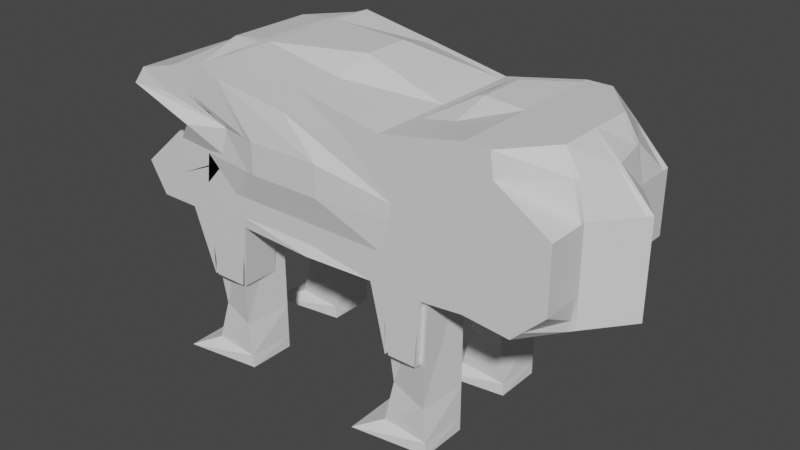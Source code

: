 # Source: dog.blend  (saved by Blender 3.1.7; exported with 4.5.12 LTS)
import bpy
from mathutils import Matrix  # noqa: F401  (used for matrix-valued properties, if any)

bpy.ops.wm.read_factory_settings(use_empty=True)
scene = bpy.context.scene
scene.name = 'Scene'

# ---- collections
col_collection = bpy.data.collections.new('Collection'); scene.collection.children.link(col_collection)

# ---- materials (node trees are filled in below, after node groups)
mat_material = bpy.data.materials.new('Material')
mat_material.alpha_threshold = 0.0
mat_material.use_transparent_shadow = False
mat_material.line_color = (0.0, 0.0, 0.0, 1.0)

# ---- material node trees
mat_material.use_nodes = True; mat_material.node_tree.nodes.clear()
_N = mat_material.node_tree.nodes; _L = mat_material.node_tree.links
n0 = _N.new('ShaderNodeOutputMaterial'); n0.name = 'Material Output'; n0.location = (300, 300)
n1 = _N.new('ShaderNodeBsdfPrincipled'); n1.name = 'Principled BSDF'; n1.location = (10, 300)
n1.distribution = 'GGX'
n1.subsurface_method = 'RANDOM_WALK_SKIN'
n1.inputs[2].default_value = 0.4
n1.inputs[3].default_value = 1.45
n1.inputs[27].default_value = (0.0, 0.0, 0.0, 1.0)
n1.inputs[28].default_value = 1.0
_L.new(n1.outputs[0], n0.inputs[0])
n0.is_active_output = True

# ---- world
world_world = bpy.data.worlds.new('World'); scene.world = world_world
world_world.use_nodes = True; world_world.node_tree.nodes.clear()
_N = world_world.node_tree.nodes; _L = world_world.node_tree.links
n0 = _N.new('ShaderNodeOutputWorld'); n0.name = 'World Output'; n0.location = (300, 300)
n1 = _N.new('ShaderNodeBackground'); n1.name = 'Background'; n1.location = (10, 300)
n1.inputs[0].default_value = (0.05088, 0.05088, 0.05088, 1.0)
_L.new(n1.outputs[0], n0.inputs[0])
n0.is_active_output = True
world_world.color = (0.05088, 0.05088, 0.05088)
world_world.use_sun_shadow = False
world_world.sun_shadow_jitter_overblur = 0.0

# ---- meshes
me_cube = bpy.data.meshes.new('Cube')
me_cube.from_pydata([(3.623, 1.0, 1.41), (3.91, 1.0, -1.0), (3.623, -1.0, 1.41), (3.91, -1.0, -1.0), (-0.9556, 1.0, 1.017), (-0.7841, 1.0, -1.0), (-0.9556, -1.0, 1.017), (-0.7841, -1.0, -1.0), (-0.7841, 0.0, -1.0), (4.041, 0.0, 1.41), (-0.9556, 0.0, 1.017), (4.678, 0.0, -1.0), (4.28, 1.0, 0.0), (-0.4042, -1.0, 0.09116), (4.28, -1.0, 0.0), (-0.4042, 1.0, 0.09116), (4.678, 0.0, 0.0), (-0.4042, 0.0, 0.09116), (0.0, 1.093, -1.0), (0.0, -1.0, 1.345), (0.0, 1.0, 1.345), (0.0, 0.0, -1.0), (0.0, 0.0, 1.591), (0.01182, 1.0, 0.0), (0.01182, -1.0, 0.0), (-0.9556, 0.5, 1.017), (4.28, 0.5, -1.0), (-0.7841, 0.5, -1.0), (4.041, 0.5, 1.41), (4.28, 0.5, 0.0), (-0.4042, 0.5, 0.09116), (0.0, 0.5, 1.591), (-0.7841, -0.5, -1.0), (4.041, -0.5, 1.41), (-0.9556, -0.5, 1.017), (4.28, -0.5, -1.0), (-0.4042, -0.5, 0.09116), (4.28, -0.5, 0.0), (-0.2214, -0.5, -1.0), (0.0, -0.5, 1.591), (-0.1817, -1.104, 0.4175), (4.28, 1.0, 0.5), (4.28, -1.0, 0.5), (-0.4539, 0.8958, 0.2365), (4.678, 0.0, 0.5), (-0.4539, -0.1042, 0.2365), (0.2841, 1.0, 0.5), (0.2841, -1.0, 0.5), (4.28, 0.5, 0.5), (-0.4539, 0.3958, 0.2365), (-0.4539, -0.6042, 0.2365), (4.28, -0.5, 0.5), (4.28, 1.0, -0.5), (4.28, -1.0, -0.5), (-1.0, 1.0, -0.5), (4.678, 0.0, -0.5), (-1.0, 0.0, -0.2488), (-1.0, -1.0, -0.5), (0.0, -1.0, -0.5), (0.0, 1.0, -0.5), (-1.0, 0.5, -0.5), (4.28, 0.5, -0.5), (4.28, -0.5, -0.5), (-1.0, -0.5, -0.5), (-0.5, 1.0, -1.0), (-0.5, -1.0, 1.181), (-0.5, 0.0, -1.186), (0.3681, -1.0, 0.0), (-0.5, -1.0, -1.0), (-0.5, 1.0, 1.181), (-0.5, 0.0, 1.181), (0.3681, 1.0, 0.0), (-0.5, 0.5, -1.0), (-0.5, 0.5, 1.181), (-0.5, -0.5, -1.0), (-0.5, -0.5, 1.181), (0.3681, 1.0, 0.5), (0.3681, -1.0, 0.5), (-0.5, 1.0, -0.5), (-0.5, -1.0, -0.5), (0.5, -1.0, -1.0), (0.5, 1.0, 1.645), (0.5, 0.0, 1.645), (0.7841, 1.105, 0.0), (0.5, 1.0, -1.0), (0.5, -1.0, 1.645), (0.5, 0.0, -1.0), (0.7841, -1.096, 0.0), (0.5, 0.5, 1.645), (0.5, 0.5, -1.0), (0.5, -0.5, 1.645), (0.5, -0.5, -1.0), (0.7841, -1.096, 0.5), (0.7841, 1.105, 0.5), (0.5, -1.0, -0.5), (0.5, 1.0, -0.5), (2.267, -1.0, -1.0), (2.39, 1.0, 1.161), (2.39, 0.0, 1.161), (2.532, 1.0, 0.0), (2.39, 0.5, 1.161), (2.39, -0.5, 1.161), (2.532, 1.0, 0.2514), (2.39, 1.0, -0.5), (2.39, 1.093, -1.0), (2.39, -1.0, 1.161), (2.39, 0.0, -0.7166), (2.532, -1.0, 0.0), (2.291, 0.5, -1.0), (2.39, -0.5, -1.0), (2.532, -1.0, 0.2514), (2.39, -1.0, -0.5), (3.377, -1.0, -0.9298), (3.335, 1.0, 1.41), (3.335, 0.0, 1.41), (3.406, 1.0, 0.0), (3.335, 0.5, 1.41), (3.335, -0.5, 1.41), (3.406, 1.0, 0.5), (3.335, 1.0, -0.5), (3.335, 1.0, -1.0), (3.335, -1.0, 1.41), (3.335, 0.0, -1.0), (3.406, -1.0, 0.0), (3.335, 0.5, -1.0), (3.335, -0.5, -1.0), (3.406, -1.0, 0.5), (3.335, -1.0, -0.5), (1.445, 1.0, -1.0), (1.445, -1.0, 1.41), (1.445, -0.115, -1.0), (1.658, -1.096, 0.0), (1.445, 0.5, -1.0), (1.445, -0.5, -1.0), (1.658, -1.096, 0.5), (1.445, -1.0, -0.5), (1.445, -1.05, -1.0), (1.445, 1.0, 1.41), (1.445, 0.0, 1.597), (1.658, 1.105, 0.0), (1.445, 0.5, 1.597), (1.445, -0.5, 1.41), (1.658, 1.105, 0.5), (1.445, 1.0, -0.5), (-0.3067, -1.0, -1.0), (-0.08529, 1.0, 1.317), (-0.08529, 0.0, 1.521), (0.2984, 1.0, 0.0), (-0.08529, 0.5, 1.521), (-0.08529, -0.5, 1.521), (0.2984, 1.0, 0.5), (-0.08529, 1.0, -0.5), (-0.3067, 1.0, -1.0), (-0.08529, -1.0, 1.317), (-0.08529, 0.0, -1.0), (0.2984, -1.0, 0.0), (-0.3067, 0.5, -1.0), (-0.3067, -0.5, -1.0), (0.2984, -1.0, 0.5), (-0.08529, -1.0, -0.5), (-0.4466, 1.0, -1.0), (-0.4466, -1.0, 1.198), (-0.4466, 0.0, -1.186), (0.3591, -1.0, 0.0), (-0.4466, 0.5, -1.0), (-0.4466, -0.5, -1.0), (0.3591, -1.0, 0.5), (-0.4466, -1.0, -0.5), (-0.4466, -1.0, -1.0), (-0.4466, 1.0, 1.198), (-0.4466, 0.0, 1.225), (0.3591, 1.0, 0.0), (-0.4466, 0.5, 1.225), (-0.4466, -0.5, 1.225), (0.3591, 1.0, 0.5), (-0.4466, 1.0, -0.5), (-0.9556, -0.05799, 1.017), (4.632, -0.05799, -1.0), (-0.4042, -0.05799, 0.09116), (-0.7841, -0.05799, -1.0), (4.041, -0.05799, 1.41), (4.632, -0.05799, 0.0), (0.0, -0.05799, -1.0), (0.0, -0.05799, 1.591), (4.632, -0.05799, 0.5), (-0.4539, -0.1622, 0.2365), (4.632, -0.05799, -0.5), (-1.0, -0.05799, -0.5), (-0.5, -0.05799, 1.181), (-0.5, -0.05799, -1.186), (0.5, -0.05799, -1.0), (0.5, -0.05799, 1.645), (2.39, -0.05799, 1.161), (2.39, -0.05799, -0.7166), (3.335, -0.05799, 1.41), (3.335, -0.05799, -1.0), (1.445, -0.173, -1.0), (1.445, -0.05799, 1.597), (-0.08529, -0.05799, 1.521), (-0.08529, -0.05799, -1.0), (-0.4466, -0.05799, -1.186), (-0.4466, -0.05799, 1.225), (-0.7841, 0.427, -1.0), (4.041, 0.427, 1.41), (4.338, 0.427, 0.0), (0.0, 0.427, 1.591), (0.0, 0.427, -1.0), (-0.9556, 0.427, 1.017), (4.338, 0.427, -1.0), (-0.4042, 0.427, 0.09116), (-0.4539, 0.3228, 0.2365), (4.338, 0.427, 0.5), (-1.0, 0.427, -0.5), (4.338, 0.427, -0.5), (-0.5, 0.427, -1.0), (-0.5, 0.427, 1.181), (0.5, 0.427, 1.645), (0.5, 0.427, -1.0), (2.39, 0.427, 1.161), (2.39, 0.427, -1.0), (3.335, 0.427, 1.41), (3.335, 0.427, -1.0), (1.445, 0.427, -1.0), (1.445, 0.427, 1.597), (-0.08529, 0.427, 1.521), (-0.3067, 0.427, -1.0), (-0.4466, 0.427, -1.0), (-0.4466, 0.427, 1.225), (-0.7841, -0.5524, -1.0), (3.997, -0.5524, 1.41), (4.28, -0.5524, 0.0), (0.0, -0.5524, 1.565), (-0.9556, -0.5524, 1.017), (4.241, -0.5524, -1.0), (-0.4042, -0.5524, 0.09116), (-0.4539, -0.6565, 0.2365), (4.28, -0.5524, 0.5), (-1.0, -0.5524, -0.2013), (4.28, -0.5524, -0.5), (-0.5, -0.5524, -1.0), (-0.5, -0.5524, 1.181), (0.5, -0.5524, 1.645), (0.5, -0.5524, -1.0), (2.39, -0.5524, 1.161), (2.267, -0.5524, -1.0), (3.335, -0.5524, 1.41), (3.335, -0.5524, -1.0), (1.445, -0.5524, -1.0), (1.445, -0.5524, 1.41), (-0.08529, -0.5524, 1.5), (-0.3067, -0.5524, -1.0), (-0.4466, -0.5524, -1.0), (-0.4466, -0.5524, 1.222), (-0.9556, 0.913, 1.017), (3.974, 0.913, -1.0), (-0.4042, 0.913, 0.09116), (-0.7841, 0.913, -1.0), (3.696, 0.913, 1.41), (4.28, 0.913, 0.0), (0.0, 0.913, 1.388), (4.28, 0.913, 0.5), (-0.4539, 0.8089, 0.2365), (4.28, 0.913, -0.5), (-1.0, 0.913, -0.2582), (-0.5, 0.913, 1.181), (-0.5, 0.913, -1.0), (0.5, 0.913, -1.0), (0.5, 0.913, 1.645), (2.39, 0.913, 1.161), (2.291, 0.913, -1.0), (3.335, 0.913, 1.41), (3.335, 0.913, -1.0), (1.445, 0.913, -1.0), (1.445, 0.913, 1.41), (-0.08529, 0.913, 1.353), (-0.3067, 0.913, -1.0), (-0.4466, 0.913, -1.0), (-0.4466, 0.913, 1.203), (0.4024, 1.0, -1.0), (0.4024, -1.0, 1.597), (0.4024, 0.0, -1.0), (0.6865, -1.077, 0.0), (0.4024, -0.5, -1.0), (0.6865, -1.077, 0.5), (0.4024, -1.0, -0.5), (0.4024, 1.0, 1.597), (0.4024, 0.0, 1.645), (0.6865, 1.084, 0.0), (0.4024, 0.5, 1.645), (0.4024, -0.5, 1.645), (0.6865, 1.084, 0.5), (0.4024, 1.0, -0.5), (0.4024, -0.05799, -1.0), (0.4024, -0.05799, 1.645), (0.4024, 0.427, -1.0), (0.4024, 0.427, 1.645), (0.4024, -0.5524, 1.64), (0.4024, 0.913, 1.606), (2.884, 1.0, -1.0), (2.884, -1.0, 1.291), (2.884, 0.0, -1.0), (2.989, -1.0, 0.0), (2.884, 0.5, -1.0), (2.884, -0.5, -1.0), (2.989, -1.0, 0.3815), (2.884, -1.0, -0.5), (2.884, -1.0, -1.0), (2.884, 1.0, 1.291), (2.884, 0.0, 1.458), (2.989, 1.0, 0.0), (2.884, 0.5, 1.458), (2.884, -0.5, 1.291), (2.989, 1.0, 0.3815), (2.884, 1.0, -0.5), (2.884, -0.05799, -1.0), (2.884, -0.05799, 1.458), (2.884, 0.427, -1.0), (2.884, 0.427, 1.458), (2.884, -0.5524, -1.0), (2.884, -0.5524, 1.291), (2.884, 0.913, -1.0), (2.884, 0.913, 1.291), (2.824, 1.0, -1.0), (2.824, -1.0, 1.275), (2.824, 0.0, -1.0), (2.933, -1.0, 0.0), (2.824, -0.5, -1.0), (2.933, -1.0, 0.3655), (2.824, -1.0, -0.5), (2.824, -0.05799, -1.0), (2.824, 0.427, -1.0), (2.824, 1.0, 1.275), (2.824, 0.0, 1.442), (2.933, 1.0, 0.0), (2.824, 0.5, 1.442), (2.824, -0.5, 1.275), (2.933, 1.0, 0.3655), (2.824, 1.0, -0.5), (2.824, -0.05799, 1.442), (2.824, 0.427, 1.442), (2.824, -0.5524, 1.275), (2.824, 0.913, 1.275), (2.491, 1.093, -1.0), (2.491, -1.0, 1.188), (2.491, 0.0, -0.7166), (2.625, -1.0, 0.0), (2.491, -0.5, -1.0), (2.625, -1.0, 0.278), (2.491, -1.0, -0.5), (2.491, -0.05799, -0.7166), (2.491, 0.427, -1.0), (2.491, 1.0, 1.188), (2.491, 0.0, 1.188), (2.625, 1.0, 0.0), (2.491, 0.5, 1.188), (2.491, -0.5, 1.188), (2.625, 1.0, 0.278), (2.491, 1.0, -0.5), (2.491, -0.05799, 1.188), (2.491, 0.427, 1.188), (2.491, -0.5524, 1.188), (2.491, 0.913, 1.188), (4.035, 1.0, -0.8306), (4.035, -1.0, -0.8306), (-0.8573, 1.0, -0.8306), (4.678, 0.0, -0.8306), (-0.8573, 0.0, -0.8306), (0.0, -1.0, -2.027), (0.0, 1.093, -0.8306), (-0.8573, 0.5, -0.8306), (4.28, 0.5, -0.8306), (4.28, -0.5, -0.8306), (-0.8573, -0.5, -0.8306), (-0.8573, -1.0, -0.8306), (-0.5, -1.0, -0.8306), (-0.5, 1.0, -0.8306), (0.5, 1.0, -0.8306), (0.5, -1.0, -0.8306), (2.39, -1.0, -0.8306), (2.39, 1.0, -0.8306), (3.335, -1.0, -0.8306), (3.335, 1.0, -0.8306), (1.445, 1.0, -0.8306), (1.445, -1.0, -0.8306), (-0.08529, -1.0, -0.8306), (-0.08529, 1.093, -0.8306), (-0.4466, 1.0, -0.8306), (-0.4466, -1.0, -0.8306), (-0.8573, -0.05799, -0.8306), (4.632, -0.05799, -0.8306), (4.338, 0.427, -0.8306), (-0.8573, 0.427, -0.8306), (4.254, -0.5524, -0.8306), (-0.8573, -0.5524, -0.8306), (-0.8573, 0.913, -0.8306), (4.078, 0.913, -0.8306), (0.4024, 1.0, -0.8306), (0.4024, -1.0, -2.027), (2.884, 1.0, -0.8306), (2.884, -1.0, -0.8306), (2.824, 1.0, -0.8306), (2.824, -1.0, -2.056), (2.491, 1.0, -0.8306), (2.491, -1.0, -2.056), (2.851, -1.0, -2.034), (2.851, 1.0, 1.282), (2.851, 0.0, 1.449), (2.958, 1.0, 0.0), (2.851, 0.5, 1.449), (2.851, -0.5, 1.282), (2.958, 1.0, 0.3726), (2.851, 1.0, -0.5), (2.851, -0.05799, 1.449), (2.851, 0.427, 1.449), (2.851, -0.5524, 1.282), (2.851, 0.913, 1.282), (2.851, 1.0, -1.0), (2.851, -1.0, 1.282), (2.851, 0.0, -1.0), (2.958, -1.0, 0.0), (2.851, 0.5, -2.034), (2.851, -0.5, -1.0), (2.958, -1.0, 0.3726), (2.851, -1.0, -0.5), (2.851, -0.05799, -1.0), (2.851, 0.427, -1.0), (2.851, -0.5524, -2.034), (2.851, 0.913, -2.034), (2.851, -1.0, -1.514), (2.851, 1.0, -0.8306), (0.445, -1.0, -2.02), (0.445, 1.0, 1.618), (0.445, 0.0, 1.645), (0.729, 1.093, 0.0), (0.445, 0.5, 1.645), (0.445, -0.5, 1.645), (0.729, 1.093, 0.5), (0.445, 1.0, -0.5), (0.445, -0.05799, 1.645), (0.445, 0.427, 1.645), (0.445, -0.5524, 1.642), (0.445, 0.913, 1.623), (0.445, 1.0, -1.0), (0.445, -1.0, 1.618), (0.445, 0.0, -1.0), (0.729, -1.085, 0.0), (0.445, 0.5, -2.02), (0.445, -0.5, -1.0), (0.729, -1.085, 0.5), (0.445, -1.0, -0.5), (0.445, -0.05799, -1.0), (0.445, 0.427, -1.0), (0.445, -0.5524, -2.02), (0.445, 0.913, -2.02), (0.445, -1.0, -1.505), (0.445, 1.0, -0.8306), (-0.9556, 0.9517, 1.017), (3.945, 0.9517, -1.0), (-0.4042, 0.9517, 0.09116), (-0.4539, 0.8475, 0.2365), (-1.0, 0.9517, -0.5), (-0.7841, 0.9517, -1.0), (3.663, 0.9517, 1.41), (4.28, 0.9517, 0.0), (0.0, 0.9517, 1.369), (0.0, 0.9517, -2.005), (4.28, 0.9517, 0.5), (4.28, 0.9517, -0.5), (-0.5, 0.9517, 1.181), (-0.5, 0.9517, -1.0), (0.5, 0.9517, -1.0), (0.5, 0.9517, 1.645), (2.39, 0.9517, 1.161), (2.39, 0.9517, -1.0), (3.335, 0.9517, 1.41), (3.335, 0.9517, -1.0), (1.445, 0.9517, -1.0), (1.445, 0.9517, 1.41), (-0.08529, 0.9517, 1.337), (-0.3067, 0.9517, -1.0), (-0.4466, 0.9517, -1.0), (-0.4466, 0.9517, 1.201), (0.4024, 0.9517, 1.602), (0.4024, 0.9517, -2.005), (2.884, 0.9517, 1.291), (2.884, 0.9517, -1.0), (2.824, 0.9517, -2.03), (2.824, 0.9517, 1.275), (2.491, 0.9517, -2.03), (2.491, 0.9517, 1.188), (4.059, 0.9517, -0.8306), (-0.8573, 0.9517, -0.8306), (2.851, 0.9517, 1.282), (2.851, 0.9517, -1.574), (0.445, 0.9517, 1.621), (0.445, 0.9517, -1.567), (-0.9556, -0.5309, 1.017), (4.257, -0.5309, -1.0), (-0.4042, -0.5309, 0.09116), (-0.4539, -0.6351, 0.2365), (-1.0, -0.5309, -0.5), (-0.7841, -0.5309, -1.0), (4.015, -0.5309, 1.41), (4.28, -0.5309, 0.0), (0.0, -0.5309, -2.067), (0.0, -0.5309, 1.576), (4.28, -0.5309, 0.5), (4.28, -0.5309, -0.5), (-0.5, -0.5309, -1.0), (-0.5, -0.5309, 1.181), (0.5, -0.5309, 1.645), (0.5, -0.5309, -1.0), (2.39, -0.5309, 1.161), (2.39, -0.5309, -1.0), (3.335, -0.5309, 1.41), (3.335, -0.5309, -1.0), (1.445, -0.5309, -1.0), (1.445, -0.5309, 1.41), (-0.08529, -0.5309, 1.508), (-0.3067, -0.5309, -1.0), (-0.4466, -0.5309, -1.0), (-0.4466, -0.5309, 1.223), (0.4024, -0.5309, 1.642), (0.4024, -0.5309, -2.067), (2.884, -0.5309, 1.291), (2.884, -0.5309, -1.0), (2.824, -0.5309, -2.094), (2.824, -0.5309, 1.275), (2.491, -0.5309, -2.094), (2.491, -0.5309, 1.188), (4.265, -0.5309, -0.8306), (-0.8573, -0.5309, -0.8306), (2.851, -0.5309, 1.282), (2.851, -0.5309, -1.61), (0.445, -0.5309, 1.643), (0.445, -0.5309, -1.602), (-0.9556, 0.4687, 1.017), (4.305, 0.4687, -1.0), (-0.4042, 0.4687, 0.09116), (-0.4539, 0.3645, 0.2365), (-1.0, 0.4687, -0.5), (-0.7841, 0.4687, -1.0), (4.041, 0.4687, 1.41), (4.305, 0.4687, 0.0), (0.0, 0.4687, 1.591), (0.0, 0.4687, -2.033), (4.305, 0.4687, 0.5), (4.305, 0.4687, -0.5), (-0.5, 0.4687, -1.0), (-0.5, 0.4687, 1.181), (0.5, 0.4687, 1.645), (0.5, 0.4687, -1.0), (2.39, 0.4687, 1.161), (2.39, 0.4687, -1.0), (3.335, 0.4687, 1.41), (3.335, 0.4687, -1.0), (1.445, 0.4687, -1.0), (1.445, 0.4687, 1.597), (-0.08529, 0.4687, 1.521), (-0.3067, 0.4687, -1.0), (-0.4466, 0.4687, -1.0), (-0.4466, 0.4687, 1.225), (0.4024, 0.4687, 1.645), (0.4024, 0.4687, -2.033), (2.884, 0.4687, 1.458), (2.884, 0.4687, -1.0), (2.824, 0.4687, -2.059), (2.824, 0.4687, 1.442), (2.491, 0.4687, -2.059), (2.491, 0.4687, 1.188), (4.305, 0.4687, -0.8306), (-0.8573, 0.4687, -0.8306), (2.851, 0.4687, 1.449), (2.851, 0.4687, -1.591), (0.445, 0.4687, 1.645), (0.445, 0.4687, -1.583), (-0.03676, -1.0, -2.029), (-0.03676, 1.0, 1.333), (-0.03676, 0.0, 1.561), (0.2902, 1.0, 0.0), (-0.03676, 0.5, 1.561), (-0.03676, -0.5, 1.561), (0.2902, 1.0, 0.5), (-0.03676, 1.0, -0.5), (-0.03676, 1.093, -1.0), (-0.03676, -1.0, 1.333), (-0.03676, 0.0, -1.0), (0.2902, -1.0, 0.0), (-0.03676, 0.5, -2.029), (-0.2581, -0.5, -1.0), (0.2902, -1.0, 0.5), (-0.03676, -1.0, -0.5), (-0.03676, -0.05799, 1.561), (-0.03676, -0.05799, -1.0), (-0.03676, 0.427, 1.561), (-0.2581, 0.427, -1.0), (-0.03676, -0.5524, 1.537), (-0.03676, -0.5524, -2.029), (-0.03676, 0.913, 1.373), (-0.03676, 0.913, -2.029), (-0.03676, -1.0, -1.511), (-0.03676, 1.093, -0.8306), (-0.03676, 0.9517, -1.572), (-0.03676, 0.9517, 1.355), (-0.03676, -0.5309, -1.607), (-0.03676, -0.5309, 1.547), (-0.03676, 0.4687, -1.588), (-0.03676, 0.4687, 1.561), (2.448, 1.093, -1.0), (2.448, -1.0, 1.177), (2.448, 0.0, -0.7166), (2.586, -1.0, 0.0), (2.448, 0.5, -2.063), (2.448, -0.5, -1.0), (2.586, -1.0, 0.2667), (2.448, -1.0, -0.5), (2.448, -0.05799, -0.7166), (2.448, 0.427, -1.0), (2.448, -0.5524, -2.063), (2.448, 0.913, -2.063), (2.448, -1.0, -2.063), (2.448, 1.0, 1.177), (2.448, 0.0, 1.177), (2.586, 1.0, 0.0), (2.448, 0.5, 1.177), (2.448, -0.5, 1.177), (2.586, 1.0, 0.2667), (2.448, 1.0, -0.5), (2.448, -0.05799, 1.177), (2.448, 0.427, 1.177), (2.448, -0.5524, 1.177), (2.448, 0.913, 1.177), (2.448, 1.0, -0.8306), (2.448, -1.0, -1.534), (2.448, 0.9517, -1.591), (2.448, 0.9517, 1.177), (2.448, -0.5309, -1.628), (2.448, -0.5309, 1.177), (2.448, 0.4687, -1.607), (2.448, 0.4687, 1.177), (0.417, 1.0, -1.0), (0.417, -1.0, 1.604), (0.417, 0.0, -1.0), (0.7011, -1.08, 0.0), (0.417, -0.5, -1.0), (0.7011, -1.08, 0.5), (0.417, -1.0, -0.5), (0.417, -0.05799, -1.0), (0.417, 0.427, -1.0), (0.417, -1.0, -1.848), (0.417, 1.0, 1.604), (0.417, 0.0, 1.645), (0.7011, 1.087, 0.0), (0.417, 0.5, 1.645), (0.417, -0.5, 1.645), (0.7011, 1.087, 0.5), (0.417, 1.0, -0.5), (0.417, -0.05799, 1.645), (0.417, 0.427, 1.645), (0.417, -0.5524, 1.641), (0.417, 0.913, 1.611), (0.417, 1.0, -0.8306), (0.417, 0.9517, -1.854), (0.417, 0.9517, 1.608), (0.417, -0.5309, -1.908), (0.417, -0.5309, 1.643), (0.417, 0.4687, -1.879), (0.417, 0.4687, 1.645), (2.831, 1.0, -1.0), (2.831, -1.0, 1.277), (2.831, 0.0, -1.0), (2.94, -1.0, 0.0), (2.831, -0.5, -1.0), (2.94, -1.0, 0.3674), (2.831, -1.0, -0.5), (2.831, -0.05799, -1.0), (2.831, 0.427, -1.0), (2.831, -1.0, -1.912), (2.831, 1.0, 1.277), (2.831, 0.0, 1.443), (2.94, 1.0, 0.0), (2.831, 0.5, 1.443), (2.831, -0.5, 1.277), (2.94, 1.0, 0.3674), (2.831, 1.0, -0.5), (2.831, -0.05799, 1.443), (2.831, 0.427, 1.443), (2.831, -0.5524, 1.277), (2.831, 0.913, 1.277), (2.831, 1.0, -0.8306), (2.831, 0.9517, -1.909), (2.831, 0.9517, 1.277), (2.831, -0.5309, -1.965), (2.831, -0.5309, 1.277), (2.831, 0.4687, -1.935), (2.831, 0.4687, 1.443), (-1.089, -1.027, 0.7408), (3.9, 1.0, 1.046), (3.661, -1.0, 1.046), (-1.089, 0.9735, 0.7408), (4.312, 0.0, 1.046), (-1.089, -0.0265, 0.7408), (-0.2378, 1.0, 0.8632), (-0.2378, -1.0, 0.8632), (4.211, 0.5, 1.046), (-1.089, 0.4735, 0.7408), (-1.089, -0.5265, 0.7408), (4.211, -0.5, 1.046), (-0.5892, 1.0, 0.7408), (-0.5892, -1.0, 0.7408), (0.2622, -1.024, 1.227), (0.2622, 1.027, 1.227), (2.116, -1.0, 0.7978), (2.116, 1.0, 0.7978), (3.043, -1.0, 1.046), (3.043, 1.0, 1.046), (1.189, 1.027, 1.046), (1.189, -1.024, 1.046), (-0.2977, -1.0, 0.8423), (-0.2977, 1.0, 0.8423), (-0.5517, 1.0, 0.7538), (-0.5517, -1.0, 0.7538), (4.301, -0.05799, 1.046), (-1.089, -0.08449, 0.6714), (-1.089, 0.4005, 0.5888), (4.226, 0.427, 1.046), (-1.089, -0.5789, 0.6519), (4.179, -0.5524, 1.046), (3.954, 0.913, 1.046), (-1.089, 0.8865, 0.7408), (0.1647, 1.021, 1.192), (0.1647, -1.02, 1.192), (2.601, 1.0, 0.9278), (2.601, -1.0, 0.9278), (2.542, 1.0, 0.9119), (2.542, -1.0, 0.9119), (2.215, 1.0, 0.8244), (2.215, -1.0, 0.8244), (2.568, -1.0, 0.919), (2.568, 1.0, 0.919), (0.2072, -1.022, 1.207), (0.2072, 1.024, 1.207), (3.93, 0.9517, 1.046), (-1.089, 0.9252, 0.7408), (4.192, -0.5309, 1.046), (-1.089, -0.5574, 0.7408), (4.218, 0.4687, 1.046), (-1.089, 0.4422, 0.7408), (-0.2636, -1.0, 0.8542), (-0.2636, 1.0, 0.8542), (2.173, 1.0, 0.8131), (2.173, -1.0, 0.8131), (0.1793, 1.022, 1.197), (0.1793, -1.02, 1.197), (2.549, 1.0, 0.9138), (2.549, -1.0, 0.9138)], [], [(240, 232, 6, 65), (709, 65, 6, 696), (743, 456, 4, 699), (246, 233, 3, 112), (727, 229, 2, 698), (715, 113, 0, 697), (725, 203, 9, 700), (221, 208, 11, 122), (723, 176, 10, 701), (215, 207, 10, 70), (187, 178, 17, 56), (213, 204, 16, 55), (119, 115, 12, 52), (238, 230, 14, 53), (460, 458, 15, 54), (79, 67, 13, 57), (284, 281, 24, 58), (583, 579, 23, 59), (295, 205, 22, 286), (595, 206, 21, 586), (749, 577, 20, 702), (731, 279, 19, 703), (296, 231, 19, 279), (297, 259, 31, 288), (540, 538, 30, 60), (262, 258, 29, 61), (264, 253, 25, 73), (271, 254, 26, 124), (728, 257, 28, 704), (747, 536, 25, 705), (293, 183, 39, 289), (593, 182, 38, 589), (186, 181, 37, 62), (500, 498, 36, 63), (745, 496, 34, 706), (722, 180, 33, 707), (195, 177, 35, 125), (188, 176, 34, 75), (181, 184, 51, 37), (498, 499, 50, 36), (538, 539, 49, 30), (258, 260, 48, 29), (281, 283, 47, 24), (579, 582, 46, 23), (178, 185, 45, 17), (204, 211, 44, 16), (115, 118, 41, 12), (230, 236, 42, 14), (458, 459, 43, 15), (67, 77, 40, 13), (531, 500, 63, 372), (389, 186, 62, 371), (395, 262, 61, 370), (571, 540, 60, 369), (601, 583, 59, 368), (397, 284, 58, 367), (374, 79, 57, 373), (491, 460, 54, 364), (392, 238, 53, 363), (381, 119, 52, 362), (390, 213, 55, 365), (388, 187, 56, 366), (387, 167, 79, 374), (364, 54, 78, 375), (163, 166, 77, 67), (15, 43, 76, 71), (201, 188, 75, 173), (179, 189, 74, 32), (277, 264, 73, 172), (256, 265, 72, 27), (228, 239, 68, 7), (699, 4, 69, 708), (202, 214, 66, 8), (54, 15, 71, 78), (167, 163, 67, 79), (227, 215, 70, 170), (721, 161, 65, 709), (252, 240, 65, 161), (455, 437, 95, 376), (383, 135, 94, 377), (433, 436, 93, 83), (131, 134, 92, 87), (450, 190, 91, 447), (197, 191, 90, 141), (453, 266, 89, 446), (273, 267, 88, 140), (248, 241, 85, 129), (717, 129, 85, 710), (223, 216, 82, 138), (135, 131, 87, 94), (437, 433, 83, 95), (451, 217, 86, 444), (741, 431, 81, 711), (452, 242, 80, 430), (615, 611, 107, 111), (629, 218, 98, 622), (751, 609, 105, 712), (630, 243, 105, 609), (631, 268, 100, 624), (628, 192, 101, 625), (611, 614, 110, 107), (633, 615, 111, 378), (382, 143, 103, 379), (139, 142, 102, 99), (196, 193, 109, 133), (272, 269, 108, 132), (143, 139, 99, 103), (222, 219, 106, 130), (716, 137, 97, 713), (247, 244, 96, 136), (363, 53, 127, 380), (14, 42, 126, 123), (180, 194, 117, 33), (257, 270, 116, 28), (229, 245, 121, 2), (698, 2, 121, 714), (203, 220, 114, 9), (53, 14, 123, 127), (398, 313, 119, 381), (309, 312, 118, 115), (314, 195, 125, 303), (320, 271, 124, 302), (313, 309, 115, 119), (316, 221, 122, 300), (732, 307, 113, 715), (318, 246, 112, 306), (242, 247, 136, 80), (711, 81, 137, 716), (217, 222, 130, 86), (95, 83, 139, 143), (266, 272, 132, 89), (190, 196, 133, 91), (83, 93, 142, 139), (376, 95, 143, 382), (111, 107, 131, 135), (218, 223, 138, 98), (712, 105, 129, 717), (243, 248, 129, 105), (268, 273, 140, 100), (192, 197, 141, 101), (107, 110, 134, 131), (378, 111, 135, 383), (596, 249, 153, 585), (748, 585, 153, 718), (594, 224, 146, 578), (591, 587, 155, 159), (598, 274, 148, 580), (592, 198, 149, 581), (587, 590, 158, 155), (600, 591, 159, 384), (386, 175, 151, 385), (171, 174, 150, 147), (200, 199, 157, 165), (276, 275, 156, 164), (251, 250, 144, 168), (720, 169, 145, 719), (226, 225, 154, 162), (175, 171, 147, 151), (78, 71, 171, 175), (214, 226, 162, 66), (708, 69, 169, 720), (239, 251, 168, 68), (265, 276, 164, 72), (189, 200, 165, 74), (71, 76, 174, 171), (375, 78, 175, 386), (249, 252, 161, 153), (718, 153, 161, 721), (224, 227, 170, 146), (159, 155, 163, 167), (274, 277, 172, 148), (198, 201, 173, 149), (155, 158, 166, 163), (384, 159, 167, 387), (146, 170, 201, 198), (66, 162, 200, 189), (162, 154, 199, 200), (578, 146, 198, 592), (98, 138, 197, 192), (86, 130, 196, 190), (300, 122, 195, 314), (9, 114, 194, 180), (130, 106, 193, 196), (622, 98, 192, 628), (138, 82, 191, 197), (444, 86, 190, 450), (8, 66, 189, 179), (170, 70, 188, 201), (372, 63, 187, 388), (365, 55, 186, 389), (36, 50, 185, 178), (16, 44, 184, 181), (70, 10, 176, 188), (122, 11, 177, 195), (700, 9, 180, 722), (55, 16, 181, 186), (586, 21, 182, 593), (286, 22, 183, 293), (63, 36, 178, 187), (706, 34, 176, 723), (558, 561, 227, 224), (548, 560, 226, 214), (560, 559, 225, 226), (607, 558, 224, 594), (552, 557, 223, 218), (551, 556, 222, 217), (565, 555, 221, 316), (542, 554, 220, 203), (556, 553, 219, 222), (639, 552, 218, 629), (575, 551, 217, 451), (557, 550, 216, 223), (561, 549, 215, 227), (541, 548, 214, 202), (570, 547, 213, 390), (366, 56, 212, 391), (543, 546, 211, 204), (17, 45, 210, 209), (701, 10, 207, 724), (56, 17, 209, 212), (606, 545, 206, 595), (562, 544, 205, 295), (547, 543, 204, 213), (549, 536, 207, 215), (555, 537, 208, 221), (746, 542, 203, 725), (518, 521, 252, 249), (508, 520, 251, 239), (520, 519, 250, 251), (605, 518, 249, 596), (512, 517, 248, 243), (511, 516, 247, 242), (525, 515, 246, 318), (502, 514, 245, 229), (516, 513, 244, 247), (637, 512, 243, 630), (535, 511, 242, 452), (517, 510, 241, 248), (521, 509, 240, 252), (501, 508, 239, 228), (530, 507, 238, 392), (373, 57, 237, 393), (503, 506, 236, 230), (13, 40, 235, 234), (696, 6, 232, 726), (57, 13, 234, 237), (522, 505, 231, 296), (507, 503, 230, 238), (744, 502, 229, 727), (515, 497, 233, 246), (509, 496, 232, 240), (478, 481, 277, 274), (469, 480, 276, 265), (480, 479, 275, 276), (603, 478, 274, 598), (472, 477, 273, 268), (470, 476, 272, 266), (485, 475, 271, 320), (462, 474, 270, 257), (476, 473, 269, 272), (635, 472, 268, 631), (477, 471, 267, 273), (495, 470, 266, 453), (461, 469, 265, 256), (481, 468, 264, 277), (369, 60, 263, 394), (490, 467, 262, 395), (30, 49, 261, 255), (463, 466, 260, 258), (742, 462, 257, 728), (475, 457, 254, 271), (468, 456, 253, 264), (467, 463, 258, 262), (482, 464, 259, 297), (60, 30, 255, 263), (705, 25, 253, 729), (663, 482, 297, 660), (665, 522, 296, 659), (667, 562, 295, 658), (545, 563, 294, 206), (651, 286, 293, 657), (21, 280, 292, 182), (702, 20, 285, 730), (206, 294, 280, 21), (59, 23, 287, 291), (182, 292, 282, 38), (23, 46, 290, 287), (368, 59, 291, 396), (649, 646, 284, 397), (643, 645, 283, 281), (657, 293, 289, 654), (660, 297, 288, 653), (659, 296, 279, 641), (753, 641, 279, 731), (658, 295, 286, 651), (646, 643, 281, 284), (474, 484, 321, 270), (493, 485, 320, 427), (514, 524, 319, 245), (533, 525, 318, 426), (554, 564, 317, 220), (573, 565, 316, 425), (114, 308, 315, 194), (418, 300, 314, 424), (426, 318, 306, 404), (739, 405, 307, 732), (425, 316, 300, 418), (411, 407, 309, 313), (427, 320, 302, 420), (424, 314, 303, 421), (407, 410, 312, 309), (429, 411, 313, 398), (380, 127, 305, 399), (123, 126, 304, 301), (194, 315, 311, 117), (270, 321, 310, 116), (245, 319, 299, 121), (714, 121, 299, 733), (220, 317, 308, 114), (127, 123, 301, 305), (402, 357, 337, 400), (353, 356, 336, 333), (349, 329, 326, 346), (357, 353, 333, 337), (350, 330, 324, 344), (736, 351, 331, 734), (344, 324, 329, 349), (568, 566, 330, 350), (691, 487, 341, 688), (693, 527, 340, 687), (695, 567, 339, 686), (679, 332, 338, 685), (677, 674, 328, 401), (671, 673, 327, 325), (685, 338, 335, 682), (688, 341, 334, 681), (687, 340, 323, 669), (755, 669, 323, 735), (686, 339, 332, 679), (674, 671, 325, 328), (638, 568, 350, 617), (610, 344, 349, 616), (750, 621, 351, 736), (617, 350, 344, 610), (627, 623, 353, 357), (616, 349, 346, 613), (623, 626, 356, 353), (632, 627, 357, 402), (487, 489, 361, 341), (527, 529, 360, 340), (567, 569, 359, 339), (332, 352, 358, 338), (401, 328, 348, 403), (325, 327, 347, 345), (338, 358, 355, 335), (341, 361, 354, 334), (340, 360, 343, 323), (735, 323, 343, 737), (339, 359, 352, 332), (328, 325, 345, 348), (608, 632, 402, 342), (342, 402, 400, 322), (112, 380, 399, 306), (416, 429, 398, 298), (18, 368, 396, 278), (457, 490, 395, 254), (27, 369, 394, 256), (7, 373, 393, 228), (497, 530, 392, 233), (8, 366, 391, 202), (537, 570, 390, 208), (11, 365, 389, 177), (32, 372, 388, 179), (144, 384, 387, 168), (64, 375, 386, 160), (160, 386, 385, 152), (576, 600, 384, 144), (96, 378, 383, 136), (84, 376, 382, 128), (298, 398, 381, 120), (3, 363, 380, 112), (128, 382, 379, 104), (620, 633, 378, 96), (136, 383, 377, 80), (442, 455, 376, 84), (5, 364, 375, 64), (168, 387, 374, 68), (179, 388, 366, 8), (208, 390, 365, 11), (120, 381, 362, 1), (233, 392, 363, 3), (461, 491, 364, 5), (68, 374, 373, 7), (584, 601, 368, 18), (541, 571, 369, 27), (254, 395, 370, 26), (177, 389, 371, 35), (501, 531, 372, 32), (668, 689, 429, 416), (306, 399, 428, 404), (305, 301, 419, 423), (317, 413, 406, 308), (733, 299, 417, 738), (319, 414, 417, 299), (321, 415, 408, 310), (315, 412, 409, 311), (301, 304, 422, 419), (399, 305, 423, 428), (308, 406, 412, 315), (564, 572, 413, 317), (524, 532, 414, 319), (484, 492, 415, 321), (689, 684, 411, 429), (680, 683, 410, 407), (675, 424, 421, 672), (684, 680, 407, 411), (676, 425, 418, 670), (754, 678, 405, 739), (670, 418, 424, 675), (694, 573, 425, 676), (640, 661, 455, 442), (80, 377, 454, 430), (94, 87, 445, 449), (216, 439, 432, 82), (710, 85, 443, 740), (241, 440, 443, 85), (267, 441, 434, 88), (191, 438, 435, 90), (87, 92, 448, 445), (377, 94, 449, 454), (82, 432, 438, 191), (550, 574, 439, 216), (510, 534, 440, 241), (471, 494, 441, 267), (666, 575, 451, 648), (642, 444, 450, 647), (752, 650, 431, 741), (648, 451, 444, 642), (656, 652, 433, 437), (647, 450, 447, 644), (652, 655, 436, 433), (661, 656, 437, 455), (640, 442, 495, 662), (81, 431, 494, 471), (668, 416, 493, 690), (307, 405, 492, 484), (256, 394, 491, 461), (1, 362, 490, 457), (331, 351, 489, 487), (608, 342, 488, 634), (678, 331, 487, 691), (342, 322, 486, 488), (416, 298, 485, 493), (113, 307, 484, 474), (18, 278, 483, 465), (650, 285, 482, 663), (584, 18, 465, 602), (285, 20, 464, 482), (52, 12, 463, 467), (69, 4, 456, 468), (120, 1, 457, 475), (697, 0, 462, 742), (12, 41, 466, 463), (362, 52, 467, 490), (169, 69, 468, 481), (5, 64, 469, 461), (442, 84, 470, 495), (137, 81, 471, 477), (621, 97, 472, 635), (128, 104, 473, 476), (0, 113, 474, 462), (298, 120, 475, 485), (84, 128, 476, 470), (97, 137, 477, 472), (577, 145, 478, 603), (160, 152, 479, 480), (64, 160, 480, 469), (145, 169, 481, 478), (394, 263, 460, 491), (255, 261, 459, 458), (263, 255, 458, 460), (729, 253, 456, 743), (644, 447, 535, 664), (90, 435, 534, 510), (672, 421, 533, 692), (311, 409, 532, 524), (228, 393, 531, 501), (35, 371, 530, 497), (335, 355, 529, 527), (613, 346, 528, 636), (682, 335, 527, 693), (346, 326, 526, 528), (421, 303, 525, 533), (117, 311, 524, 514), (38, 282, 523, 504), (654, 289, 522, 665), (75, 34, 496, 509), (125, 35, 497, 515), (707, 33, 502, 744), (62, 37, 503, 507), (589, 38, 504, 604), (289, 39, 505, 522), (37, 51, 506, 503), (371, 62, 507, 530), (32, 74, 508, 501), (173, 75, 509, 521), (141, 90, 510, 517), (447, 91, 511, 535), (625, 101, 512, 637), (133, 109, 513, 516), (33, 117, 514, 502), (303, 125, 515, 525), (91, 133, 516, 511), (101, 141, 517, 512), (581, 149, 518, 605), (165, 157, 519, 520), (74, 165, 520, 508), (149, 173, 521, 518), (393, 237, 500, 531), (234, 235, 499, 498), (726, 232, 496, 745), (237, 234, 498, 500), (88, 434, 574, 550), (310, 408, 572, 564), (202, 391, 571, 541), (26, 370, 570, 537), (334, 354, 569, 567), (681, 334, 567, 695), (420, 302, 565, 573), (116, 310, 564, 554), (653, 288, 562, 667), (704, 28, 542, 746), (124, 26, 537, 555), (73, 25, 536, 549), (61, 29, 543, 547), (288, 31, 544, 562), (29, 48, 546, 543), (370, 61, 547, 570), (27, 72, 548, 541), (172, 73, 549, 561), (140, 88, 550, 557), (446, 89, 551, 575), (624, 100, 552, 639), (132, 108, 553, 556), (28, 116, 554, 542), (302, 124, 555, 565), (89, 132, 556, 551), (100, 140, 557, 552), (580, 148, 558, 607), (164, 156, 559, 560), (72, 164, 560, 548), (148, 172, 561, 558), (391, 212, 540, 571), (209, 210, 539, 538), (724, 207, 536, 747), (212, 209, 538, 540), (31, 580, 607, 544), (156, 588, 606, 559), (39, 581, 605, 505), (157, 589, 604, 519), (20, 577, 603, 464), (152, 584, 602, 479), (152, 385, 601, 584), (479, 602, 599, 275), (464, 603, 598, 259), (519, 604, 597, 250), (505, 605, 596, 231), (559, 606, 595, 225), (544, 607, 594, 205), (154, 586, 593, 199), (22, 578, 592, 183), (367, 58, 591, 600), (24, 47, 590, 587), (183, 592, 581, 39), (259, 598, 580, 31), (58, 24, 587, 591), (205, 594, 578, 22), (703, 19, 585, 748), (231, 596, 585, 19), (385, 151, 583, 601), (147, 150, 582, 579), (199, 593, 589, 157), (275, 599, 588, 156), (250, 597, 576, 144), (719, 145, 577, 749), (225, 595, 586, 154), (151, 147, 579, 583), (354, 624, 639, 569), (108, 612, 638, 553), (355, 625, 637, 529), (109, 613, 636, 513), (351, 621, 635, 489), (104, 608, 634, 473), (104, 379, 632, 608), (379, 103, 627, 632), (99, 102, 626, 623), (193, 616, 613, 109), (269, 619, 612, 108), (103, 99, 623, 627), (219, 617, 610, 106), (713, 97, 621, 750), (244, 618, 620, 96), (106, 610, 616, 193), (553, 638, 617, 219), (513, 636, 618, 244), (473, 634, 619, 269), (489, 635, 631, 361), (529, 637, 630, 360), (569, 639, 629, 359), (352, 622, 628, 358), (403, 348, 615, 633), (345, 347, 614, 611), (358, 628, 625, 355), (361, 631, 624, 354), (360, 630, 609, 343), (737, 343, 609, 751), (359, 629, 622, 352), (348, 345, 611, 615), (434, 653, 667, 574), (435, 654, 665, 534), (282, 644, 664, 523), (431, 650, 663, 494), (278, 640, 662, 483), (396, 291, 656, 661), (287, 290, 655, 652), (292, 647, 644, 282), (291, 287, 652, 656), (294, 648, 642, 280), (730, 285, 650, 752), (280, 642, 647, 292), (563, 666, 648, 294), (278, 396, 661, 640), (449, 445, 643, 646), (439, 658, 651, 432), (740, 443, 641, 753), (440, 659, 641, 443), (441, 660, 653, 434), (438, 657, 654, 435), (445, 448, 645, 643), (454, 449, 646, 649), (432, 651, 657, 438), (574, 667, 658, 439), (534, 665, 659, 440), (494, 663, 660, 441), (408, 681, 695, 572), (409, 682, 693, 532), (326, 672, 692, 526), (405, 678, 691, 492), (322, 668, 690, 486), (566, 694, 676, 330), (324, 670, 675, 329), (734, 331, 678, 754), (330, 676, 670, 324), (337, 333, 680, 684), (329, 675, 672, 326), (333, 336, 683, 680), (400, 337, 684, 689), (322, 400, 689, 668), (423, 419, 671, 674), (413, 686, 679, 406), (738, 417, 669, 755), (414, 687, 669, 417), (415, 688, 681, 408), (412, 685, 682, 409), (419, 422, 673, 671), (428, 423, 674, 677), (406, 679, 685, 412), (572, 695, 686, 413), (532, 693, 687, 414), (492, 691, 688, 415), (422, 738, 755, 673), (336, 734, 754, 683), (448, 740, 753, 645), (290, 730, 752, 655), (347, 737, 751, 614), (102, 713, 750, 626), (150, 719, 749, 582), (47, 703, 748, 590), (210, 724, 747, 539), (48, 704, 746, 546), (235, 726, 745, 499), (51, 707, 744, 506), (261, 729, 743, 459), (41, 697, 742, 466), (655, 752, 741, 436), (92, 710, 740, 448), (683, 754, 739, 410), (304, 733, 738, 422), (327, 735, 737, 347), (626, 750, 736, 356), (673, 755, 735, 327), (356, 736, 734, 336), (126, 714, 733, 304), (410, 739, 732, 312), (645, 753, 731, 283), (46, 702, 730, 290), (49, 705, 729, 261), (466, 742, 728, 260), (506, 744, 727, 236), (40, 696, 726, 235), (546, 746, 725, 211), (45, 701, 724, 210), (50, 706, 723, 185), (44, 700, 722, 184), (158, 718, 721, 166), (76, 708, 720, 174), (174, 720, 719, 150), (590, 748, 718, 158), (110, 712, 717, 134), (93, 711, 716, 142), (312, 732, 715, 118), (42, 698, 714, 126), (142, 716, 713, 102), (614, 751, 712, 110), (436, 741, 711, 93), (134, 717, 710, 92), (166, 721, 709, 77), (43, 699, 708, 76), (184, 722, 707, 51), (499, 745, 706, 50), (539, 747, 705, 49), (260, 728, 704, 48), (283, 731, 703, 47), (582, 749, 702, 46), (185, 723, 701, 45), (211, 725, 700, 44), (118, 715, 697, 41), (236, 727, 698, 42), (459, 743, 699, 43), (77, 709, 696, 40)])
_uv = me_cube.uv_layers.new(name='UVMap')
_uv.uv.foreach_set('vector', [0.936, 0.6519, 0.9849, 0.6519, 0.9849, 0.6957, 0.936, 0.6957, 0.7768, 0.8424, 0.7892, 0.8424, 0.7892, 0.8913, 0.7768, 0.8913, 0.7768, 0.2996, 0.7892, 0.2996, 0.7892, 0.3043, 0.7768, 0.3043, 0.5814, 0.6519, 0.5936, 0.6519, 0.5936, 0.6957, 0.5814, 0.6957, 0.7768, 0.6519, 0.7892, 0.6519, 0.7892, 0.6957, 0.7768, 0.6957, 0.7768, 0.4878, 0.7892, 0.4878, 0.7892, 0.5, 0.7768, 0.5, 0.7768, 0.5561, 0.7892, 0.5561, 0.7892, 0.5978, 0.7768, 0.5978, 0.5814, 0.5561, 0.5936, 0.5561, 0.5936, 0.5978, 0.5814, 0.5978, 0.7768, 0.2008, 0.7892, 0.2008, 0.7892, 0.2065, 0.7768, 0.2065, 0.936, 0.5561, 0.9849, 0.5561, 0.9849, 0.5978, 0.936, 0.5978, 0.6425, 0.2008, 0.6914, 0.2008, 0.6914, 0.2065, 0.6425, 0.2065, 0.6425, 0.5561, 0.6914, 0.5561, 0.6914, 0.5978, 0.6425, 0.5978, 0.6425, 0.4878, 0.6914, 0.4878, 0.6914, 0.5, 0.6425, 0.5, 0.6425, 0.6519, 0.6914, 0.6519, 0.6914, 0.6957, 0.6425, 0.6957, 0.6425, 0.2996, 0.6914, 0.2996, 0.6914, 0.3043, 0.6425, 0.3043, 0.6425, 0.8424, 0.6914, 0.8424, 0.6914, 0.8913, 0.6425, 0.8913, 0.6425, 0.7541, 0.6914, 0.7541, 0.6914, 0.7935, 0.6425, 0.7935, 0.6425, 0.3986, 0.6914, 0.3986, 0.6914, 0.4022, 0.6425, 0.4022, 0.8477, 0.5561, 0.8871, 0.5561, 0.8871, 0.5978, 0.8477, 0.5978, 0.4922, 0.5561, 0.4958, 0.5561, 0.4958, 0.5978, 0.4922, 0.5978, 0.7768, 0.3986, 0.7892, 0.3986, 0.7892, 0.4022, 0.7768, 0.4022, 0.7768, 0.7541, 0.7892, 0.7541, 0.7892, 0.7935, 0.7768, 0.7935, 0.8477, 0.6519, 0.8871, 0.6519, 0.8871, 0.6957, 0.8477, 0.6957, 0.8477, 0.5085, 0.8871, 0.5085, 0.8871, 0.5489, 0.8477, 0.5489, 0.6425, 0.2524, 0.6914, 0.2524, 0.6914, 0.2554, 0.6425, 0.2554, 0.6425, 0.5085, 0.6914, 0.5085, 0.6914, 0.5489, 0.6425, 0.5489, 0.936, 0.5085, 0.9849, 0.5085, 0.9849, 0.5489, 0.936, 0.5489, 0.5814, 0.5085, 0.5936, 0.5085, 0.5936, 0.5489, 0.5814, 0.5489, 0.7768, 0.5085, 0.7892, 0.5085, 0.7892, 0.5489, 0.7768, 0.5489, 0.7768, 0.2524, 0.7892, 0.2524, 0.7892, 0.2554, 0.7768, 0.2554, 0.8477, 0.6035, 0.8871, 0.6035, 0.8871, 0.6467, 0.8477, 0.6467, 0.4922, 0.6035, 0.4958, 0.6035, 0.4958, 0.6467, 0.4922, 0.6467, 0.6425, 0.6035, 0.6914, 0.6035, 0.6914, 0.6467, 0.6425, 0.6467, 0.6425, 0.1546, 0.6914, 0.1546, 0.6914, 0.1576, 0.6425, 0.1576, 0.7768, 0.1546, 0.7892, 0.1546, 0.7892, 0.1576, 0.7768, 0.1576, 0.7768, 0.6035, 0.7892, 0.6035, 0.7892, 0.6467, 0.7768, 0.6467, 0.5814, 0.6035, 0.5936, 0.6035, 0.5936, 0.6467, 0.5814, 0.6467, 0.936, 0.6035, 0.9849, 0.6035, 0.9849, 0.6467, 0.936, 0.6467, 0.6914, 0.6035, 0.7403, 0.6035, 0.7403, 0.6467, 0.6914, 0.6467, 0.6914, 0.1546, 0.7403, 0.1546, 0.7403, 0.1576, 0.6914, 0.1576, 0.6914, 0.2524, 0.7403, 0.2524, 0.7403, 0.2554, 0.6914, 0.2554, 0.6914, 0.5085, 0.7403, 0.5085, 0.7403, 0.5489, 0.6914, 0.5489, 0.6914, 0.7541, 0.7403, 0.7541, 0.7403, 0.7935, 0.6914, 0.7935, 0.6914, 0.3986, 0.7403, 0.3986, 0.7403, 0.4022, 0.6914, 0.4022, 0.6914, 0.2008, 0.7403, 0.2008, 0.7403, 0.2065, 0.6914, 0.2065, 0.6914, 0.5561, 0.7403, 0.5561, 0.7403, 0.5978, 0.6914, 0.5978, 0.6914, 0.4878, 0.7403, 0.4878, 0.7403, 0.5, 0.6914, 0.5, 0.6914, 0.6519, 0.7403, 0.6519, 0.7403, 0.6957, 0.6914, 0.6957, 0.6914, 0.2996, 0.7403, 0.2996, 0.7403, 0.3043, 0.6914, 0.3043, 0.6914, 0.8424, 0.7403, 0.8424, 0.7403, 0.8913, 0.6914, 0.8913, 0.6102, 0.1546, 0.6425, 0.1546, 0.6425, 0.1576, 0.6102, 0.1576, 0.6102, 0.6035, 0.6425, 0.6035, 0.6425, 0.6467, 0.6102, 0.6467, 0.6102, 0.5085, 0.6425, 0.5085, 0.6425, 0.5489, 0.6102, 0.5489, 0.6102, 0.2524, 0.6425, 0.2524, 0.6425, 0.2554, 0.6102, 0.2554, 0.6102, 0.3986, 0.6425, 0.3986, 0.6425, 0.4022, 0.6102, 0.4022, 0.6102, 0.7541, 0.6425, 0.7541, 0.6425, 0.7935, 0.6102, 0.7935, 0.6102, 0.8424, 0.6425, 0.8424, 0.6425, 0.8913, 0.6102, 0.8913, 0.6102, 0.2996, 0.6425, 0.2996, 0.6425, 0.3043, 0.6102, 0.3043, 0.6102, 0.6519, 0.6425, 0.6519, 0.6425, 0.6957, 0.6102, 0.6957, 0.6102, 0.4878, 0.6425, 0.4878, 0.6425, 0.5, 0.6102, 0.5, 0.6102, 0.5561, 0.6425, 0.5561, 0.6425, 0.5978, 0.6102, 0.5978, 0.6102, 0.2008, 0.6425, 0.2008, 0.6425, 0.2065, 0.6102, 0.2065, 0.6102, 0.8372, 0.6425, 0.8372, 0.6425, 0.8424, 0.6102, 0.8424, 0.6102, 0.3043, 0.6425, 0.3043, 0.6425, 0.3533, 0.6102, 0.3533, 0.6914, 0.8386, 0.7404, 0.839, 0.7403, 0.8424, 0.6914, 0.8424, 0.6914, 0.3043, 0.7403, 0.3043, 0.7403, 0.3533, 0.6914, 0.3533, 0.9308, 0.6035, 0.936, 0.6035, 0.936, 0.6467, 0.9308, 0.6467, 0.3979, 0.6035, 0.4468, 0.6035, 0.4468, 0.6467, 0.3979, 0.6467, 0.9308, 0.5085, 0.936, 0.5085, 0.936, 0.5489, 0.9308, 0.5489, 0.3979, 0.5085, 0.4468, 0.5085, 0.4468, 0.5489, 0.3979, 0.5489, 0.3979, 0.6519, 0.4468, 0.6519, 0.4468, 0.6957, 0.3979, 0.6957, 0.7768, 0.3043, 0.7892, 0.3043, 0.7892, 0.3533, 0.7768, 0.3533, 0.3979, 0.5561, 0.4468, 0.5561, 0.4468, 0.5978, 0.3979, 0.5978, 0.6425, 0.3043, 0.6914, 0.3043, 0.6914, 0.3533, 0.6425, 0.3533, 0.6425, 0.8372, 0.6914, 0.8386, 0.6914, 0.8424, 0.6425, 0.8424, 0.9308, 0.5561, 0.936, 0.5561, 0.936, 0.5978, 0.9308, 0.5978, 0.7768, 0.8376, 0.7892, 0.8372, 0.7892, 0.8424, 0.7768, 0.8424, 0.9308, 0.6519, 0.936, 0.6519, 0.936, 0.6957, 0.9308, 0.6957, 0.6102, 0.4457, 0.6425, 0.4457, 0.6425, 0.4511, 0.6102, 0.4511, 0.6102, 0.7323, 0.6425, 0.7323, 0.6425, 0.7446, 0.6102, 0.7446, 0.6914, 0.4457, 0.7403, 0.4457, 0.7403, 0.4511, 0.6914, 0.4511, 0.6914, 0.7323, 0.7403, 0.7323, 0.7403, 0.7446, 0.6914, 0.7446, 0.5393, 0.6035, 0.5447, 0.6035, 0.5447, 0.6467, 0.5393, 0.6467, 0.8259, 0.6035, 0.8381, 0.6035, 0.8381, 0.6467, 0.8259, 0.6467, 0.5393, 0.5085, 0.5447, 0.5085, 0.5447, 0.5489, 0.5393, 0.5489, 0.8259, 0.5085, 0.8381, 0.5085, 0.8381, 0.5489, 0.8259, 0.5489, 0.8259, 0.6519, 0.8381, 0.6519, 0.8381, 0.6957, 0.8259, 0.6957, 0.7768, 0.7323, 0.7892, 0.7323, 0.7892, 0.7446, 0.7768, 0.7446, 0.8259, 0.5561, 0.8381, 0.5561, 0.8381, 0.5978, 0.8259, 0.5978, 0.6425, 0.7323, 0.6914, 0.7323, 0.6914, 0.7446, 0.6425, 0.7446, 0.6425, 0.4457, 0.6914, 0.4457, 0.6914, 0.4511, 0.6425, 0.4511, 0.5393, 0.5561, 0.5447, 0.5561, 0.5447, 0.5978, 0.5393, 0.5978, 0.7768, 0.4457, 0.7892, 0.4457, 0.7892, 0.4511, 0.7768, 0.4511, 0.5393, 0.6519, 0.5447, 0.6519, 0.5447, 0.6957, 0.5393, 0.6957, 0.6425, 0.7194, 0.6914, 0.7194, 0.6914, 0.7201, 0.6425, 0.7201, 0.8129, 0.5561, 0.8137, 0.5561, 0.8137, 0.5978, 0.8129, 0.5978, 0.7768, 0.7194, 0.7892, 0.7194, 0.7892, 0.7201, 0.7768, 0.7201, 0.8129, 0.6519, 0.8137, 0.6519, 0.8137, 0.6957, 0.8129, 0.6957, 0.8129, 0.5085, 0.8137, 0.5085, 0.8137, 0.5489, 0.8129, 0.5489, 0.8129, 0.6035, 0.8137, 0.6035, 0.8137, 0.6467, 0.8129, 0.6467, 0.6914, 0.7194, 0.7403, 0.7194, 0.7403, 0.7201, 0.6914, 0.7201, 0.6102, 0.7194, 0.6425, 0.7194, 0.6425, 0.7201, 0.6102, 0.7201, 0.6102, 0.4633, 0.6425, 0.4633, 0.6425, 0.4755, 0.6102, 0.4755, 0.6914, 0.4633, 0.7403, 0.4633, 0.7403, 0.4755, 0.6914, 0.4755, 0.5569, 0.6035, 0.5691, 0.6035, 0.5691, 0.6467, 0.5569, 0.6467, 0.5569, 0.5085, 0.5691, 0.5085, 0.5691, 0.5489, 0.5569, 0.5489, 0.6425, 0.4633, 0.6914, 0.4633, 0.6914, 0.4755, 0.6425, 0.4755, 0.5569, 0.5561, 0.5691, 0.5561, 0.5691, 0.5978, 0.5569, 0.5978, 0.7768, 0.4633, 0.7892, 0.4633, 0.7892, 0.4755, 0.7768, 0.4755, 0.5569, 0.6519, 0.5691, 0.6519, 0.5691, 0.6957, 0.5569, 0.6957, 0.6102, 0.6957, 0.6425, 0.6957, 0.6425, 0.7079, 0.6102, 0.7079, 0.6914, 0.6957, 0.7403, 0.6957, 0.7403, 0.7079, 0.6914, 0.7079, 0.7892, 0.6035, 0.8015, 0.6035, 0.8015, 0.6467, 0.7892, 0.6467, 0.7892, 0.5085, 0.8015, 0.5085, 0.8015, 0.5489, 0.7892, 0.5489, 0.7892, 0.6519, 0.8015, 0.6519, 0.8015, 0.6957, 0.7892, 0.6957, 0.7768, 0.6957, 0.7892, 0.6957, 0.7892, 0.7079, 0.7768, 0.7079, 0.7892, 0.5561, 0.8015, 0.5561, 0.8015, 0.5978, 0.7892, 0.5978, 0.6425, 0.6957, 0.6914, 0.6957, 0.6914, 0.7079, 0.6425, 0.7079, 0.6102, 0.4819, 0.6425, 0.4819, 0.6425, 0.4878, 0.6102, 0.4878, 0.6914, 0.4819, 0.7403, 0.4819, 0.7403, 0.4878, 0.6914, 0.4878, 0.5755, 0.6035, 0.5814, 0.6035, 0.5814, 0.6467, 0.5755, 0.6467, 0.5755, 0.5085, 0.5814, 0.5085, 0.5814, 0.5489, 0.5755, 0.5489, 0.6425, 0.4819, 0.6914, 0.4819, 0.6914, 0.4878, 0.6425, 0.4878, 0.5755, 0.5561, 0.5814, 0.5561, 0.5814, 0.5978, 0.5755, 0.5978, 0.7768, 0.4819, 0.7892, 0.4819, 0.7892, 0.4878, 0.7768, 0.4878, 0.5755, 0.6519, 0.5814, 0.6519, 0.5814, 0.6957, 0.5755, 0.6957, 0.5447, 0.6519, 0.5569, 0.6519, 0.5569, 0.6957, 0.5447, 0.6957, 0.7768, 0.4511, 0.7892, 0.4511, 0.7892, 0.4633, 0.7768, 0.4633, 0.5447, 0.5561, 0.5569, 0.5561, 0.5569, 0.5978, 0.5447, 0.5978, 0.6425, 0.4511, 0.6914, 0.4511, 0.6914, 0.4633, 0.6425, 0.4633, 0.5447, 0.5085, 0.5569, 0.5085, 0.5569, 0.5489, 0.5447, 0.5489, 0.5447, 0.6035, 0.5569, 0.6035, 0.5569, 0.6467, 0.5447, 0.6467, 0.6914, 0.4511, 0.7403, 0.4511, 0.7403, 0.4633, 0.6914, 0.4633, 0.6102, 0.4511, 0.6425, 0.4511, 0.6425, 0.4633, 0.6102, 0.4633, 0.6425, 0.7201, 0.6914, 0.7201, 0.6914, 0.7323, 0.6425, 0.7323, 0.8137, 0.5561, 0.8259, 0.5561, 0.8259, 0.5978, 0.8137, 0.5978, 0.7768, 0.7201, 0.7892, 0.7201, 0.7892, 0.7323, 0.7768, 0.7323, 0.8137, 0.6519, 0.8259, 0.6519, 0.8259, 0.6957, 0.8137, 0.6957, 0.8137, 0.5085, 0.8259, 0.5085, 0.8259, 0.5489, 0.8137, 0.5489, 0.8137, 0.6035, 0.8259, 0.6035, 0.8259, 0.6467, 0.8137, 0.6467, 0.6914, 0.7201, 0.7403, 0.7201, 0.7403, 0.7323, 0.6914, 0.7323, 0.6102, 0.7201, 0.6425, 0.7201, 0.6425, 0.7323, 0.6102, 0.7323, 0.8907, 0.6519, 0.8954, 0.6519, 0.8954, 0.6957, 0.8907, 0.6957, 0.7768, 0.7971, 0.7892, 0.7971, 0.7892, 0.8018, 0.7768, 0.8018, 0.8907, 0.5561, 0.8954, 0.5561, 0.8954, 0.5978, 0.8907, 0.5978, 0.6425, 0.7971, 0.6914, 0.7971, 0.6914, 0.8018, 0.6425, 0.8018, 0.8907, 0.5085, 0.8954, 0.5085, 0.8954, 0.5489, 0.8907, 0.5489, 0.8907, 0.6035, 0.8954, 0.6035, 0.8954, 0.6467, 0.8907, 0.6467, 0.6914, 0.7971, 0.7403, 0.7971, 0.7403, 0.8018, 0.6914, 0.8018, 0.6102, 0.7971, 0.6425, 0.7971, 0.6425, 0.8018, 0.6102, 0.8018, 0.6102, 0.3585, 0.6425, 0.3585, 0.6425, 0.3938, 0.6102, 0.3938, 0.6914, 0.3571, 0.7404, 0.3566, 0.7403, 0.3938, 0.6914, 0.3938, 0.4521, 0.6035, 0.4874, 0.6035, 0.4874, 0.6467, 0.4521, 0.6467, 0.4521, 0.5085, 0.4874, 0.5085, 0.4874, 0.5489, 0.4521, 0.5489, 0.4521, 0.6519, 0.4874, 0.6519, 0.4874, 0.6957, 0.4521, 0.6957, 0.7768, 0.358, 0.7892, 0.3585, 0.7892, 0.3938, 0.7768, 0.3938, 0.4521, 0.5561, 0.4874, 0.5561, 0.4874, 0.5978, 0.4521, 0.5978, 0.6425, 0.3585, 0.6914, 0.3571, 0.6914, 0.3938, 0.6425, 0.3938, 0.6425, 0.3533, 0.6914, 0.3533, 0.6914, 0.3571, 0.6425, 0.3585, 0.4468, 0.5561, 0.4521, 0.5561, 0.4521, 0.5978, 0.4468, 0.5978, 0.7768, 0.3533, 0.7892, 0.3533, 0.7892, 0.3585, 0.7768, 0.358, 0.4468, 0.6519, 0.4521, 0.6519, 0.4521, 0.6957, 0.4468, 0.6957, 0.4468, 0.5085, 0.4521, 0.5085, 0.4521, 0.5489, 0.4468, 0.5489, 0.4468, 0.6035, 0.4521, 0.6035, 0.4521, 0.6467, 0.4468, 0.6467, 0.6914, 0.3533, 0.7403, 0.3533, 0.7404, 0.3566, 0.6914, 0.3571, 0.6102, 0.3533, 0.6425, 0.3533, 0.6425, 0.3585, 0.6102, 0.3585, 0.8954, 0.6519, 0.9308, 0.6519, 0.9308, 0.6957, 0.8954, 0.6957, 0.7768, 0.8018, 0.7892, 0.8018, 0.7892, 0.8372, 0.7768, 0.8376, 0.8954, 0.5561, 0.9308, 0.5561, 0.9308, 0.5978, 0.8954, 0.5978, 0.6425, 0.8018, 0.6914, 0.8018, 0.6914, 0.8386, 0.6425, 0.8372, 0.8954, 0.5085, 0.9308, 0.5085, 0.9308, 0.5489, 0.8954, 0.5489, 0.8954, 0.6035, 0.9308, 0.6035, 0.9308, 0.6467, 0.8954, 0.6467, 0.6914, 0.8018, 0.7403, 0.8018, 0.7404, 0.839, 0.6914, 0.8386, 0.6102, 0.8018, 0.6425, 0.8018, 0.6425, 0.8372, 0.6102, 0.8372, 0.8954, 0.5978, 0.9308, 0.5978, 0.9308, 0.6035, 0.8954, 0.6035, 0.4468, 0.5978, 0.4521, 0.5978, 0.4521, 0.6035, 0.4468, 0.6035, 0.4521, 0.5978, 0.4874, 0.5978, 0.4874, 0.6035, 0.4521, 0.6035, 0.8907, 0.5978, 0.8954, 0.5978, 0.8954, 0.6035, 0.8907, 0.6035, 0.8137, 0.5978, 0.8259, 0.5978, 0.8259, 0.6035, 0.8137, 0.6035, 0.5447, 0.5978, 0.5569, 0.5978, 0.5569, 0.6035, 0.5447, 0.6035, 0.5755, 0.5978, 0.5814, 0.5978, 0.5814, 0.6035, 0.5755, 0.6035, 0.7892, 0.5978, 0.8015, 0.5978, 0.8015, 0.6035, 0.7892, 0.6035, 0.5569, 0.5978, 0.5691, 0.5978, 0.5691, 0.6035, 0.5569, 0.6035, 0.8129, 0.5978, 0.8137, 0.5978, 0.8137, 0.6035, 0.8129, 0.6035, 0.8259, 0.5978, 0.8381, 0.5978, 0.8381, 0.6035, 0.8259, 0.6035, 0.5393, 0.5978, 0.5447, 0.5978, 0.5447, 0.6035, 0.5393, 0.6035, 0.3979, 0.5978, 0.4468, 0.5978, 0.4468, 0.6035, 0.3979, 0.6035, 0.9308, 0.5978, 0.936, 0.5978, 0.936, 0.6035, 0.9308, 0.6035, 0.6102, 0.1576, 0.6425, 0.1576, 0.6425, 0.2008, 0.6102, 0.2008, 0.6102, 0.5978, 0.6425, 0.5978, 0.6425, 0.6035, 0.6102, 0.6035, 0.6914, 0.1576, 0.7403, 0.1576, 0.7403, 0.2008, 0.6914, 0.2008, 0.6914, 0.5978, 0.7403, 0.5978, 0.7403, 0.6035, 0.6914, 0.6035, 0.936, 0.5978, 0.9849, 0.5978, 0.9849, 0.6035, 0.936, 0.6035, 0.5814, 0.5978, 0.5936, 0.5978, 0.5936, 0.6035, 0.5814, 0.6035, 0.7768, 0.5978, 0.7892, 0.5978, 0.7892, 0.6035, 0.7768, 0.6035, 0.6425, 0.5978, 0.6914, 0.5978, 0.6914, 0.6035, 0.6425, 0.6035, 0.4922, 0.5978, 0.4958, 0.5978, 0.4958, 0.6035, 0.4922, 0.6035, 0.8477, 0.5978, 0.8871, 0.5978, 0.8871, 0.6035, 0.8477, 0.6035, 0.6425, 0.1576, 0.6914, 0.1576, 0.6914, 0.2008, 0.6425, 0.2008, 0.7768, 0.1576, 0.7892, 0.1576, 0.7892, 0.2008, 0.7768, 0.2008, 0.8954, 0.552, 0.9308, 0.552, 0.9308, 0.5561, 0.8954, 0.5561, 0.4468, 0.552, 0.4521, 0.552, 0.4521, 0.5561, 0.4468, 0.5561, 0.4521, 0.552, 0.4874, 0.552, 0.4874, 0.5561, 0.4521, 0.5561, 0.8907, 0.552, 0.8954, 0.552, 0.8954, 0.5561, 0.8907, 0.5561, 0.8137, 0.552, 0.8259, 0.552, 0.8259, 0.5561, 0.8137, 0.5561, 0.5447, 0.552, 0.5569, 0.552, 0.5569, 0.5561, 0.5447, 0.5561, 0.5755, 0.552, 0.5814, 0.552, 0.5814, 0.5561, 0.5755, 0.5561, 0.7892, 0.552, 0.8015, 0.552, 0.8015, 0.5561, 0.7892, 0.5561, 0.5569, 0.552, 0.5691, 0.552, 0.5691, 0.5561, 0.5569, 0.5561, 0.8129, 0.552, 0.8137, 0.552, 0.8137, 0.5561, 0.8129, 0.5561, 0.5393, 0.552, 0.5447, 0.552, 0.5447, 0.5561, 0.5393, 0.5561, 0.8259, 0.552, 0.8381, 0.552, 0.8381, 0.5561, 0.8259, 0.5561, 0.9308, 0.552, 0.936, 0.552, 0.936, 0.5561, 0.9308, 0.5561, 0.3979, 0.552, 0.4468, 0.552, 0.4468, 0.5561, 0.3979, 0.5561, 0.6102, 0.552, 0.6425, 0.552, 0.6425, 0.5561, 0.6102, 0.5561, 0.6102, 0.2065, 0.6425, 0.2065, 0.6425, 0.2483, 0.6102, 0.2483, 0.6914, 0.552, 0.7403, 0.552, 0.7403, 0.5561, 0.6914, 0.5561, 0.6914, 0.2065, 0.7403, 0.2065, 0.7403, 0.2483, 0.6914, 0.2483, 0.7768, 0.2065, 0.7892, 0.2065, 0.7892, 0.2483, 0.7768, 0.2483, 0.6425, 0.2065, 0.6914, 0.2065, 0.6914, 0.2483, 0.6425, 0.2483, 0.4922, 0.552, 0.4958, 0.552, 0.4958, 0.5561, 0.4922, 0.5561, 0.8477, 0.552, 0.8871, 0.552, 0.8871, 0.5561, 0.8477, 0.5561, 0.6425, 0.552, 0.6914, 0.552, 0.6914, 0.5561, 0.6425, 0.5561, 0.936, 0.552, 0.9849, 0.552, 0.9849, 0.5561, 0.936, 0.5561, 0.5814, 0.552, 0.5936, 0.552, 0.5936, 0.5561, 0.5814, 0.5561, 0.7768, 0.552, 0.7892, 0.552, 0.7892, 0.5561, 0.7768, 0.5561, 0.8954, 0.6498, 0.9308, 0.6498, 0.9308, 0.6519, 0.8954, 0.6519, 0.4468, 0.6498, 0.4521, 0.6498, 0.4521, 0.6519, 0.4468, 0.6519, 0.4521, 0.6498, 0.4874, 0.6498, 0.4874, 0.6519, 0.4521, 0.6519, 0.8907, 0.6498, 0.8954, 0.6498, 0.8954, 0.6519, 0.8907, 0.6519, 0.8137, 0.6498, 0.8259, 0.6498, 0.8259, 0.6519, 0.8137, 0.6519, 0.5447, 0.6498, 0.5569, 0.6498, 0.5569, 0.6519, 0.5447, 0.6519, 0.5755, 0.6498, 0.5814, 0.6498, 0.5814, 0.6519, 0.5755, 0.6519, 0.7892, 0.6498, 0.8015, 0.6498, 0.8015, 0.6519, 0.7892, 0.6519, 0.5569, 0.6498, 0.5691, 0.6498, 0.5691, 0.6519, 0.5569, 0.6519, 0.8129, 0.6498, 0.8137, 0.6498, 0.8137, 0.6519, 0.8129, 0.6519, 0.5393, 0.6498, 0.5447, 0.6498, 0.5447, 0.6519, 0.5393, 0.6519, 0.8259, 0.6498, 0.8381, 0.6498, 0.8381, 0.6519, 0.8259, 0.6519, 0.9308, 0.6498, 0.936, 0.6498, 0.936, 0.6519, 0.9308, 0.6519, 0.3979, 0.6498, 0.4468, 0.6498, 0.4468, 0.6519, 0.3979, 0.6519, 0.6102, 0.6498, 0.6425, 0.6498, 0.6425, 0.6519, 0.6102, 0.6519, 0.6102, 0.1087, 0.6425, 0.1087, 0.6425, 0.1525, 0.6102, 0.1525, 0.6914, 0.6498, 0.7403, 0.6498, 0.7403, 0.6519, 0.6914, 0.6519, 0.6914, 0.1087, 0.7403, 0.1087, 0.7403, 0.1525, 0.6914, 0.1525, 0.7768, 0.1087, 0.7892, 0.1087, 0.7892, 0.1525, 0.7768, 0.1525, 0.6425, 0.1087, 0.6914, 0.1087, 0.6914, 0.1525, 0.6425, 0.1525, 0.8477, 0.6498, 0.8871, 0.6498, 0.8871, 0.6519, 0.8477, 0.6519, 0.6425, 0.6498, 0.6914, 0.6498, 0.6914, 0.6519, 0.6425, 0.6519, 0.7768, 0.6498, 0.7892, 0.6498, 0.7892, 0.6519, 0.7768, 0.6519, 0.5814, 0.6498, 0.5936, 0.6498, 0.5936, 0.6519, 0.5814, 0.6519, 0.936, 0.6498, 0.9849, 0.6498, 0.9849, 0.6519, 0.936, 0.6519, 0.8954, 0.5047, 0.9308, 0.5047, 0.9308, 0.5085, 0.8954, 0.5085, 0.4468, 0.5047, 0.4521, 0.5047, 0.4521, 0.5085, 0.4468, 0.5085, 0.4521, 0.5047, 0.4874, 0.5047, 0.4874, 0.5085, 0.4521, 0.5085, 0.8907, 0.5047, 0.8954, 0.5047, 0.8954, 0.5085, 0.8907, 0.5085, 0.8137, 0.5047, 0.8259, 0.5047, 0.8259, 0.5085, 0.8137, 0.5085, 0.5447, 0.5047, 0.5569, 0.5047, 0.5569, 0.5085, 0.5447, 0.5085, 0.5755, 0.5047, 0.5814, 0.5047, 0.5814, 0.5085, 0.5755, 0.5085, 0.7892, 0.5047, 0.8015, 0.5047, 0.8015, 0.5085, 0.7892, 0.5085, 0.5569, 0.5047, 0.5691, 0.5047, 0.5691, 0.5085, 0.5569, 0.5085, 0.8129, 0.5047, 0.8137, 0.5047, 0.8137, 0.5085, 0.8129, 0.5085, 0.8259, 0.5047, 0.8381, 0.5047, 0.8381, 0.5085, 0.8259, 0.5085, 0.5393, 0.5047, 0.5447, 0.5047, 0.5447, 0.5085, 0.5393, 0.5085, 0.3979, 0.5047, 0.4468, 0.5047, 0.4468, 0.5085, 0.3979, 0.5085, 0.9308, 0.5047, 0.936, 0.5047, 0.936, 0.5085, 0.9308, 0.5085, 0.6102, 0.2554, 0.6425, 0.2554, 0.6425, 0.2958, 0.6102, 0.2958, 0.6102, 0.5047, 0.6425, 0.5047, 0.6425, 0.5085, 0.6102, 0.5085, 0.6914, 0.2554, 0.7403, 0.2554, 0.7403, 0.2958, 0.6914, 0.2958, 0.6914, 0.5047, 0.7403, 0.5047, 0.7403, 0.5085, 0.6914, 0.5085, 0.7768, 0.5047, 0.7892, 0.5047, 0.7892, 0.5085, 0.7768, 0.5085, 0.5814, 0.5047, 0.5936, 0.5047, 0.5936, 0.5085, 0.5814, 0.5085, 0.936, 0.5047, 0.9849, 0.5047, 0.9849, 0.5085, 0.936, 0.5085, 0.6425, 0.5047, 0.6914, 0.5047, 0.6914, 0.5085, 0.6425, 0.5085, 0.8477, 0.5047, 0.8871, 0.5047, 0.8871, 0.5085, 0.8477, 0.5085, 0.6425, 0.2554, 0.6914, 0.2554, 0.6914, 0.2958, 0.6425, 0.2958, 0.7768, 0.2554, 0.7892, 0.2554, 0.7892, 0.2958, 0.7768, 0.2958, 0.8463, 0.5047, 0.8477, 0.5047, 0.8477, 0.5085, 0.8463, 0.5085, 0.8463, 0.6498, 0.8477, 0.6498, 0.8477, 0.6519, 0.8463, 0.6519, 0.8463, 0.552, 0.8477, 0.552, 0.8477, 0.5561, 0.8463, 0.5561, 0.4958, 0.552, 0.5351, 0.552, 0.5351, 0.5561, 0.4958, 0.5561, 0.8463, 0.5978, 0.8477, 0.5978, 0.8477, 0.6035, 0.8463, 0.6035, 0.4958, 0.5978, 0.5351, 0.5978, 0.5351, 0.6035, 0.4958, 0.6035, 0.7768, 0.4022, 0.7892, 0.4022, 0.7892, 0.4415, 0.7768, 0.4415, 0.4958, 0.5561, 0.5351, 0.5561, 0.5351, 0.5978, 0.4958, 0.5978, 0.6425, 0.4022, 0.6914, 0.4022, 0.6914, 0.4415, 0.6425, 0.4415, 0.4958, 0.6035, 0.5351, 0.6035, 0.5351, 0.6467, 0.4958, 0.6467, 0.6914, 0.4022, 0.7403, 0.4022, 0.7403, 0.4415, 0.6914, 0.4415, 0.6102, 0.4022, 0.6425, 0.4022, 0.6425, 0.4415, 0.6102, 0.4415, 0.6102, 0.7527, 0.6425, 0.7527, 0.6425, 0.7541, 0.6102, 0.7541, 0.6914, 0.7527, 0.7403, 0.7527, 0.7403, 0.7541, 0.6914, 0.7541, 0.8463, 0.6035, 0.8477, 0.6035, 0.8477, 0.6467, 0.8463, 0.6467, 0.8463, 0.5085, 0.8477, 0.5085, 0.8477, 0.5489, 0.8463, 0.5489, 0.8463, 0.6519, 0.8477, 0.6519, 0.8477, 0.6957, 0.8463, 0.6957, 0.7768, 0.7527, 0.7892, 0.7527, 0.7892, 0.7541, 0.7768, 0.7541, 0.8463, 0.5561, 0.8477, 0.5561, 0.8477, 0.5978, 0.8463, 0.5978, 0.6425, 0.7527, 0.6914, 0.7527, 0.6914, 0.7541, 0.6425, 0.7541, 0.8015, 0.5047, 0.8073, 0.5047, 0.8073, 0.5085, 0.8015, 0.5085, 0.5751, 0.5047, 0.5755, 0.5047, 0.5755, 0.5085, 0.5751, 0.5085, 0.8015, 0.6498, 0.8073, 0.6498, 0.8073, 0.6519, 0.8015, 0.6519, 0.5751, 0.6498, 0.5755, 0.6498, 0.5755, 0.6519, 0.5751, 0.6519, 0.8015, 0.552, 0.8073, 0.552, 0.8073, 0.5561, 0.8015, 0.5561, 0.5751, 0.552, 0.5755, 0.552, 0.5755, 0.5561, 0.5751, 0.5561, 0.8015, 0.5978, 0.8073, 0.5978, 0.8073, 0.6035, 0.8015, 0.6035, 0.5751, 0.5978, 0.5755, 0.5978, 0.5755, 0.6035, 0.5751, 0.6035, 0.5751, 0.6519, 0.5755, 0.6519, 0.5755, 0.6957, 0.5751, 0.6957, 0.7768, 0.4815, 0.7892, 0.4815, 0.7892, 0.4819, 0.7768, 0.4819, 0.5751, 0.5561, 0.5755, 0.5561, 0.5755, 0.5978, 0.5751, 0.5978, 0.6425, 0.4815, 0.6914, 0.4815, 0.6914, 0.4819, 0.6425, 0.4819, 0.5751, 0.5085, 0.5755, 0.5085, 0.5755, 0.5489, 0.5751, 0.5489, 0.5751, 0.6035, 0.5755, 0.6035, 0.5755, 0.6467, 0.5751, 0.6467, 0.6914, 0.4815, 0.7403, 0.4815, 0.7403, 0.4819, 0.6914, 0.4819, 0.6102, 0.4815, 0.6425, 0.4815, 0.6425, 0.4819, 0.6102, 0.4819, 0.6102, 0.7079, 0.6425, 0.7079, 0.6425, 0.7137, 0.6102, 0.7137, 0.6914, 0.7079, 0.7403, 0.7079, 0.7403, 0.7137, 0.6914, 0.7137, 0.8015, 0.6035, 0.8073, 0.6035, 0.8073, 0.6467, 0.8015, 0.6467, 0.8015, 0.5085, 0.8073, 0.5085, 0.8073, 0.5489, 0.8015, 0.5489, 0.8015, 0.6519, 0.8073, 0.6519, 0.8073, 0.6957, 0.8015, 0.6957, 0.7768, 0.7079, 0.7892, 0.7079, 0.7892, 0.7137, 0.7768, 0.7137, 0.8015, 0.5561, 0.8073, 0.5561, 0.8073, 0.5978, 0.8015, 0.5978, 0.6425, 0.7079, 0.6914, 0.7079, 0.6914, 0.7137, 0.6425, 0.7137, 0.6102, 0.4769, 0.6425, 0.4769, 0.6425, 0.4812, 0.6102, 0.4812, 0.6914, 0.4769, 0.7403, 0.4769, 0.7403, 0.4812, 0.6914, 0.4812, 0.5704, 0.6035, 0.5747, 0.6035, 0.5747, 0.6467, 0.5704, 0.6467, 0.6425, 0.4769, 0.6914, 0.4769, 0.6914, 0.4812, 0.6425, 0.4812, 0.5704, 0.5561, 0.5747, 0.5561, 0.5747, 0.5978, 0.5704, 0.5978, 0.7768, 0.4769, 0.7892, 0.4769, 0.7892, 0.4812, 0.7768, 0.4812, 0.5704, 0.5978, 0.5747, 0.5978, 0.5747, 0.6035, 0.5704, 0.6035, 0.5704, 0.552, 0.5747, 0.552, 0.5747, 0.5561, 0.5704, 0.5561, 0.808, 0.5047, 0.8081, 0.5047, 0.8081, 0.5085, 0.808, 0.5085, 0.808, 0.6498, 0.8081, 0.6498, 0.8081, 0.6519, 0.808, 0.6519, 0.808, 0.552, 0.8081, 0.552, 0.8081, 0.5561, 0.808, 0.5561, 0.808, 0.5978, 0.8081, 0.5978, 0.8081, 0.6035, 0.808, 0.6035, 0.6102, 0.7144, 0.6425, 0.7144, 0.6425, 0.7145, 0.6102, 0.7145, 0.6914, 0.7144, 0.7403, 0.7144, 0.7403, 0.7145, 0.6914, 0.7145, 0.808, 0.6035, 0.8081, 0.6035, 0.8081, 0.6467, 0.808, 0.6467, 0.808, 0.5085, 0.8081, 0.5085, 0.8081, 0.5489, 0.808, 0.5489, 0.808, 0.6519, 0.8081, 0.6519, 0.8081, 0.6957, 0.808, 0.6957, 0.7768, 0.7144, 0.7892, 0.7144, 0.7892, 0.7145, 0.7768, 0.7145, 0.808, 0.5561, 0.8081, 0.5561, 0.8081, 0.5978, 0.808, 0.5978, 0.6425, 0.7144, 0.6914, 0.7144, 0.6914, 0.7145, 0.6425, 0.7145, 0.5699, 0.552, 0.5704, 0.552, 0.5704, 0.5561, 0.5699, 0.5561, 0.5699, 0.5978, 0.5704, 0.5978, 0.5704, 0.6035, 0.5699, 0.6035, 0.7768, 0.4763, 0.7892, 0.4763, 0.7892, 0.4769, 0.7768, 0.4769, 0.5699, 0.5561, 0.5704, 0.5561, 0.5704, 0.5978, 0.5699, 0.5978, 0.6425, 0.4763, 0.6914, 0.4763, 0.6914, 0.4769, 0.6425, 0.4769, 0.5699, 0.6035, 0.5704, 0.6035, 0.5704, 0.6467, 0.5699, 0.6467, 0.6914, 0.4763, 0.7403, 0.4763, 0.7403, 0.4769, 0.6914, 0.4769, 0.6102, 0.4763, 0.6425, 0.4763, 0.6425, 0.4769, 0.6102, 0.4769, 0.8081, 0.5047, 0.8124, 0.5047, 0.8124, 0.5085, 0.8081, 0.5085, 0.8081, 0.6498, 0.8124, 0.6498, 0.8124, 0.6519, 0.8081, 0.6519, 0.8081, 0.552, 0.8124, 0.552, 0.8124, 0.5561, 0.8081, 0.5561, 0.8081, 0.5978, 0.8124, 0.5978, 0.8124, 0.6035, 0.8081, 0.6035, 0.6102, 0.7145, 0.6425, 0.7145, 0.6425, 0.7188, 0.6102, 0.7188, 0.6914, 0.7145, 0.7403, 0.7145, 0.7403, 0.7188, 0.6914, 0.7188, 0.8081, 0.6035, 0.8124, 0.6035, 0.8124, 0.6467, 0.8081, 0.6467, 0.8081, 0.5085, 0.8124, 0.5085, 0.8124, 0.5489, 0.8081, 0.5489, 0.8081, 0.6519, 0.8124, 0.6519, 0.8124, 0.6957, 0.8081, 0.6957, 0.7768, 0.7145, 0.7892, 0.7145, 0.7892, 0.7188, 0.7768, 0.7188, 0.8081, 0.5561, 0.8124, 0.5561, 0.8124, 0.5978, 0.8081, 0.5978, 0.6425, 0.7145, 0.6914, 0.7145, 0.6914, 0.7188, 0.6425, 0.7188, 0.5936, 0.4763, 0.6102, 0.4763, 0.6102, 0.4769, 0.5936, 0.4769, 0.5936, 0.4769, 0.6102, 0.4769, 0.6102, 0.4812, 0.5936, 0.4812, 0.5936, 0.7079, 0.6102, 0.7079, 0.6102, 0.7137, 0.5936, 0.7137, 0.5936, 0.4815, 0.6102, 0.4815, 0.6102, 0.4819, 0.5936, 0.4819, 0.5936, 0.4022, 0.6102, 0.4022, 0.6102, 0.4415, 0.5936, 0.4415, 0.5936, 0.5047, 0.6102, 0.5047, 0.6102, 0.5085, 0.5936, 0.5085, 0.5936, 0.2554, 0.6102, 0.2554, 0.6102, 0.2958, 0.5936, 0.2958, 0.5936, 0.1087, 0.6102, 0.1087, 0.6102, 0.1525, 0.5936, 0.1525, 0.5936, 0.6498, 0.6102, 0.6498, 0.6102, 0.6519, 0.5936, 0.6519, 0.5936, 0.2065, 0.6102, 0.2065, 0.6102, 0.2483, 0.5936, 0.2483, 0.5936, 0.552, 0.6102, 0.552, 0.6102, 0.5561, 0.5936, 0.5561, 0.5936, 0.5978, 0.6102, 0.5978, 0.6102, 0.6035, 0.5936, 0.6035, 0.5936, 0.1576, 0.6102, 0.1576, 0.6102, 0.2008, 0.5936, 0.2008, 0.5936, 0.8018, 0.6102, 0.8018, 0.6102, 0.8372, 0.5936, 0.8372, 0.5936, 0.3533, 0.6102, 0.3533, 0.6102, 0.3585, 0.5936, 0.3585, 0.5936, 0.3585, 0.6102, 0.3585, 0.6102, 0.3938, 0.5936, 0.3938, 0.5936, 0.7971, 0.6102, 0.7971, 0.6102, 0.8018, 0.5936, 0.8018, 0.5936, 0.7201, 0.6102, 0.7201, 0.6102, 0.7323, 0.5936, 0.7323, 0.5936, 0.4511, 0.6102, 0.4511, 0.6102, 0.4633, 0.5936, 0.4633, 0.5936, 0.4819, 0.6102, 0.4819, 0.6102, 0.4878, 0.5936, 0.4878, 0.5936, 0.6957, 0.6102, 0.6957, 0.6102, 0.7079, 0.5936, 0.7079, 0.5936, 0.4633, 0.6102, 0.4633, 0.6102, 0.4755, 0.5936, 0.4755, 0.5936, 0.7194, 0.6102, 0.7194, 0.6102, 0.7201, 0.5936, 0.7201, 0.5936, 0.7323, 0.6102, 0.7323, 0.6102, 0.7446, 0.5936, 0.7446, 0.5936, 0.4457, 0.6102, 0.4457, 0.6102, 0.4511, 0.5936, 0.4511, 0.5936, 0.3043, 0.6102, 0.3043, 0.6102, 0.3533, 0.5936, 0.3533, 0.5936, 0.8372, 0.6102, 0.8372, 0.6102, 0.8424, 0.5936, 0.8424, 0.5936, 0.2008, 0.6102, 0.2008, 0.6102, 0.2065, 0.5936, 0.2065, 0.5936, 0.5561, 0.6102, 0.5561, 0.6102, 0.5978, 0.5936, 0.5978, 0.5936, 0.4878, 0.6102, 0.4878, 0.6102, 0.5, 0.5936, 0.5, 0.5936, 0.6519, 0.6102, 0.6519, 0.6102, 0.6957, 0.5936, 0.6957, 0.5936, 0.2996, 0.6102, 0.2996, 0.6102, 0.3043, 0.5936, 0.3043, 0.5936, 0.8424, 0.6102, 0.8424, 0.6102, 0.8913, 0.5936, 0.8913, 0.5936, 0.3986, 0.6102, 0.3986, 0.6102, 0.4022, 0.5936, 0.4022, 0.5936, 0.2524, 0.6102, 0.2524, 0.6102, 0.2554, 0.5936, 0.2554, 0.5936, 0.5085, 0.6102, 0.5085, 0.6102, 0.5489, 0.5936, 0.5489, 0.5936, 0.6035, 0.6102, 0.6035, 0.6102, 0.6467, 0.5936, 0.6467, 0.5936, 0.1546, 0.6102, 0.1546, 0.6102, 0.1576, 0.5936, 0.1576, 0.5936, 0.4812, 0.6102, 0.4812, 0.6102, 0.4815, 0.5936, 0.4815, 0.5936, 0.7137, 0.6102, 0.7137, 0.6102, 0.7141, 0.5936, 0.7141, 0.6425, 0.7137, 0.6914, 0.7137, 0.6914, 0.7141, 0.6425, 0.7141, 0.8073, 0.5561, 0.8077, 0.5561, 0.8077, 0.5978, 0.8073, 0.5978, 0.7768, 0.7137, 0.7892, 0.7137, 0.7892, 0.7141, 0.7768, 0.7141, 0.8073, 0.6519, 0.8077, 0.6519, 0.8077, 0.6957, 0.8073, 0.6957, 0.8073, 0.5085, 0.8077, 0.5085, 0.8077, 0.5489, 0.8073, 0.5489, 0.8073, 0.6035, 0.8077, 0.6035, 0.8077, 0.6467, 0.8073, 0.6467, 0.6914, 0.7137, 0.7403, 0.7137, 0.7403, 0.7141, 0.6914, 0.7141, 0.6102, 0.7137, 0.6425, 0.7137, 0.6425, 0.7141, 0.6102, 0.7141, 0.8073, 0.5978, 0.8077, 0.5978, 0.8077, 0.6035, 0.8073, 0.6035, 0.8073, 0.552, 0.8077, 0.552, 0.8077, 0.5561, 0.8073, 0.5561, 0.8073, 0.6498, 0.8077, 0.6498, 0.8077, 0.6519, 0.8073, 0.6519, 0.8073, 0.5047, 0.8077, 0.5047, 0.8077, 0.5085, 0.8073, 0.5085, 0.6102, 0.4812, 0.6425, 0.4812, 0.6425, 0.4815, 0.6102, 0.4815, 0.6914, 0.4812, 0.7403, 0.4812, 0.7403, 0.4815, 0.6914, 0.4815, 0.5748, 0.6035, 0.5751, 0.6035, 0.5751, 0.6467, 0.5748, 0.6467, 0.6425, 0.4812, 0.6914, 0.4812, 0.6914, 0.4815, 0.6425, 0.4815, 0.5748, 0.5561, 0.5751, 0.5561, 0.5751, 0.5978, 0.5748, 0.5978, 0.7768, 0.4812, 0.7892, 0.4812, 0.7892, 0.4815, 0.7768, 0.4815, 0.5748, 0.5978, 0.5751, 0.5978, 0.5751, 0.6035, 0.5748, 0.6035, 0.5748, 0.552, 0.5751, 0.552, 0.5751, 0.5561, 0.5748, 0.5561, 0.5936, 0.443, 0.6102, 0.443, 0.6102, 0.4457, 0.5936, 0.4457, 0.5936, 0.7446, 0.6102, 0.7446, 0.6102, 0.7499, 0.5936, 0.7499, 0.6425, 0.7446, 0.6914, 0.7446, 0.6914, 0.7499, 0.6425, 0.7499, 0.8381, 0.5561, 0.8435, 0.5561, 0.8435, 0.5978, 0.8381, 0.5978, 0.7768, 0.7446, 0.7892, 0.7446, 0.7892, 0.7499, 0.7768, 0.7499, 0.8381, 0.6519, 0.8435, 0.6519, 0.8435, 0.6957, 0.8381, 0.6957, 0.8381, 0.5085, 0.8435, 0.5085, 0.8435, 0.5489, 0.8381, 0.5489, 0.8381, 0.6035, 0.8435, 0.6035, 0.8435, 0.6467, 0.8381, 0.6467, 0.6914, 0.7446, 0.7403, 0.7446, 0.7403, 0.7499, 0.6914, 0.7499, 0.6102, 0.7446, 0.6425, 0.7446, 0.6425, 0.7499, 0.6102, 0.7499, 0.8381, 0.5978, 0.8435, 0.5978, 0.8435, 0.6035, 0.8381, 0.6035, 0.8381, 0.552, 0.8435, 0.552, 0.8435, 0.5561, 0.8381, 0.5561, 0.8381, 0.6498, 0.8435, 0.6498, 0.8435, 0.6519, 0.8381, 0.6519, 0.8381, 0.5047, 0.8435, 0.5047, 0.8435, 0.5085, 0.8381, 0.5085, 0.5366, 0.552, 0.5393, 0.552, 0.5393, 0.5561, 0.5366, 0.5561, 0.5366, 0.5978, 0.5393, 0.5978, 0.5393, 0.6035, 0.5366, 0.6035, 0.7768, 0.443, 0.7892, 0.443, 0.7892, 0.4457, 0.7768, 0.4457, 0.5366, 0.5561, 0.5393, 0.5561, 0.5393, 0.5978, 0.5366, 0.5978, 0.6425, 0.443, 0.6914, 0.443, 0.6914, 0.4457, 0.6425, 0.4457, 0.5366, 0.6035, 0.5393, 0.6035, 0.5393, 0.6467, 0.5366, 0.6467, 0.6914, 0.443, 0.7403, 0.443, 0.7403, 0.4457, 0.6914, 0.4457, 0.6102, 0.443, 0.6425, 0.443, 0.6425, 0.4457, 0.6102, 0.4457, 0.5366, 0.5, 0.5393, 0.5, 0.5393, 0.5047, 0.5366, 0.5047, 0.8381, 0.5, 0.8435, 0.5, 0.8435, 0.5047, 0.8381, 0.5047, 0.5748, 0.5, 0.5751, 0.5, 0.5751, 0.5047, 0.5748, 0.5047, 0.8073, 0.5, 0.8077, 0.5, 0.8077, 0.5047, 0.8073, 0.5047, 0.5936, 0.2958, 0.6102, 0.2958, 0.6102, 0.2996, 0.5936, 0.2996, 0.5936, 0.5, 0.6102, 0.5, 0.6102, 0.5047, 0.5936, 0.5047, 0.8081, 0.5, 0.8124, 0.5, 0.8124, 0.5047, 0.8081, 0.5047, 0.5699, 0.5, 0.5704, 0.5, 0.5704, 0.5047, 0.5699, 0.5047, 0.808, 0.5, 0.8081, 0.5, 0.8081, 0.5047, 0.808, 0.5047, 0.5704, 0.5, 0.5747, 0.5, 0.5747, 0.5047, 0.5704, 0.5047, 0.5751, 0.5, 0.5755, 0.5, 0.5755, 0.5047, 0.5751, 0.5047, 0.8015, 0.5, 0.8073, 0.5, 0.8073, 0.5047, 0.8015, 0.5047, 0.4958, 0.5, 0.5351, 0.5, 0.5351, 0.5047, 0.4958, 0.5047, 0.8463, 0.5, 0.8477, 0.5, 0.8477, 0.5047, 0.8463, 0.5047, 0.4922, 0.5, 0.4958, 0.5, 0.4958, 0.5047, 0.4922, 0.5047, 0.8477, 0.5, 0.8871, 0.5, 0.8871, 0.5047, 0.8477, 0.5047, 0.6425, 0.5, 0.6914, 0.5, 0.6914, 0.5047, 0.6425, 0.5047, 0.936, 0.5, 0.9849, 0.5, 0.9849, 0.5047, 0.936, 0.5047, 0.5814, 0.5, 0.5936, 0.5, 0.5936, 0.5047, 0.5814, 0.5047, 0.7768, 0.5, 0.7892, 0.5, 0.7892, 0.5047, 0.7768, 0.5047, 0.6914, 0.5, 0.7403, 0.5, 0.7403, 0.5047, 0.6914, 0.5047, 0.6102, 0.5, 0.6425, 0.5, 0.6425, 0.5047, 0.6102, 0.5047, 0.9308, 0.5, 0.936, 0.5, 0.936, 0.5047, 0.9308, 0.5047, 0.3979, 0.5, 0.4468, 0.5, 0.4468, 0.5047, 0.3979, 0.5047, 0.5393, 0.5, 0.5447, 0.5, 0.5447, 0.5047, 0.5393, 0.5047, 0.8259, 0.5, 0.8381, 0.5, 0.8381, 0.5047, 0.8259, 0.5047, 0.8129, 0.5, 0.8137, 0.5, 0.8137, 0.5047, 0.8129, 0.5047, 0.5569, 0.5, 0.5691, 0.5, 0.5691, 0.5047, 0.5569, 0.5047, 0.7892, 0.5, 0.8015, 0.5, 0.8015, 0.5047, 0.7892, 0.5047, 0.5755, 0.5, 0.5814, 0.5, 0.5814, 0.5047, 0.5755, 0.5047, 0.5447, 0.5, 0.5569, 0.5, 0.5569, 0.5047, 0.5447, 0.5047, 0.8137, 0.5, 0.8259, 0.5, 0.8259, 0.5047, 0.8137, 0.5047, 0.8907, 0.5, 0.8954, 0.5, 0.8954, 0.5047, 0.8907, 0.5047, 0.4521, 0.5, 0.4874, 0.5, 0.4874, 0.5047, 0.4521, 0.5047, 0.4468, 0.5, 0.4521, 0.5, 0.4521, 0.5047, 0.4468, 0.5047, 0.8954, 0.5, 0.9308, 0.5, 0.9308, 0.5047, 0.8954, 0.5047, 0.6102, 0.2958, 0.6425, 0.2958, 0.6425, 0.2996, 0.6102, 0.2996, 0.6914, 0.2958, 0.7403, 0.2958, 0.7403, 0.2996, 0.6914, 0.2996, 0.6425, 0.2958, 0.6914, 0.2958, 0.6914, 0.2996, 0.6425, 0.2996, 0.7768, 0.2958, 0.7892, 0.2958, 0.7892, 0.2996, 0.7768, 0.2996, 0.5366, 0.6467, 0.5393, 0.6467, 0.5393, 0.6498, 0.5366, 0.6498, 0.8381, 0.6467, 0.8435, 0.6467, 0.8435, 0.6498, 0.8381, 0.6498, 0.5748, 0.6467, 0.5751, 0.6467, 0.5751, 0.6498, 0.5748, 0.6498, 0.8073, 0.6467, 0.8077, 0.6467, 0.8077, 0.6498, 0.8073, 0.6498, 0.5936, 0.1525, 0.6102, 0.1525, 0.6102, 0.1546, 0.5936, 0.1546, 0.5936, 0.6467, 0.6102, 0.6467, 0.6102, 0.6498, 0.5936, 0.6498, 0.8081, 0.6467, 0.8124, 0.6467, 0.8124, 0.6498, 0.8081, 0.6498, 0.5699, 0.6467, 0.5704, 0.6467, 0.5704, 0.6498, 0.5699, 0.6498, 0.808, 0.6467, 0.8081, 0.6467, 0.8081, 0.6498, 0.808, 0.6498, 0.5704, 0.6467, 0.5747, 0.6467, 0.5747, 0.6498, 0.5704, 0.6498, 0.5751, 0.6467, 0.5755, 0.6467, 0.5755, 0.6498, 0.5751, 0.6498, 0.8015, 0.6467, 0.8073, 0.6467, 0.8073, 0.6498, 0.8015, 0.6498, 0.4958, 0.6467, 0.5351, 0.6467, 0.5351, 0.6498, 0.4958, 0.6498, 0.8463, 0.6467, 0.8477, 0.6467, 0.8477, 0.6498, 0.8463, 0.6498, 0.936, 0.6467, 0.9849, 0.6467, 0.9849, 0.6498, 0.936, 0.6498, 0.5814, 0.6467, 0.5936, 0.6467, 0.5936, 0.6498, 0.5814, 0.6498, 0.7768, 0.6467, 0.7892, 0.6467, 0.7892, 0.6498, 0.7768, 0.6498, 0.6425, 0.6467, 0.6914, 0.6467, 0.6914, 0.6498, 0.6425, 0.6498, 0.4922, 0.6467, 0.4958, 0.6467, 0.4958, 0.6498, 0.4922, 0.6498, 0.8477, 0.6467, 0.8871, 0.6467, 0.8871, 0.6498, 0.8477, 0.6498, 0.6914, 0.6467, 0.7403, 0.6467, 0.7403, 0.6498, 0.6914, 0.6498, 0.6102, 0.6467, 0.6425, 0.6467, 0.6425, 0.6498, 0.6102, 0.6498, 0.3979, 0.6467, 0.4468, 0.6467, 0.4468, 0.6498, 0.3979, 0.6498, 0.9308, 0.6467, 0.936, 0.6467, 0.936, 0.6498, 0.9308, 0.6498, 0.8259, 0.6467, 0.8381, 0.6467, 0.8381, 0.6498, 0.8259, 0.6498, 0.5393, 0.6467, 0.5447, 0.6467, 0.5447, 0.6498, 0.5393, 0.6498, 0.8129, 0.6467, 0.8137, 0.6467, 0.8137, 0.6498, 0.8129, 0.6498, 0.5569, 0.6467, 0.5691, 0.6467, 0.5691, 0.6498, 0.5569, 0.6498, 0.7892, 0.6467, 0.8015, 0.6467, 0.8015, 0.6498, 0.7892, 0.6498, 0.5755, 0.6467, 0.5814, 0.6467, 0.5814, 0.6498, 0.5755, 0.6498, 0.5447, 0.6467, 0.5569, 0.6467, 0.5569, 0.6498, 0.5447, 0.6498, 0.8137, 0.6467, 0.8259, 0.6467, 0.8259, 0.6498, 0.8137, 0.6498, 0.8907, 0.6467, 0.8954, 0.6467, 0.8954, 0.6498, 0.8907, 0.6498, 0.4521, 0.6467, 0.4874, 0.6467, 0.4874, 0.6498, 0.4521, 0.6498, 0.4468, 0.6467, 0.4521, 0.6467, 0.4521, 0.6498, 0.4468, 0.6498, 0.8954, 0.6467, 0.9308, 0.6467, 0.9308, 0.6498, 0.8954, 0.6498, 0.6102, 0.1525, 0.6425, 0.1525, 0.6425, 0.1546, 0.6102, 0.1546, 0.6914, 0.1525, 0.7403, 0.1525, 0.7403, 0.1546, 0.6914, 0.1546, 0.7768, 0.1525, 0.7892, 0.1525, 0.7892, 0.1546, 0.7768, 0.1546, 0.6425, 0.1525, 0.6914, 0.1525, 0.6914, 0.1546, 0.6425, 0.1546, 0.8381, 0.5489, 0.8435, 0.5489, 0.8435, 0.552, 0.8381, 0.552, 0.8073, 0.5489, 0.8077, 0.5489, 0.8077, 0.552, 0.8073, 0.552, 0.5936, 0.2483, 0.6102, 0.2483, 0.6102, 0.2524, 0.5936, 0.2524, 0.5936, 0.5489, 0.6102, 0.5489, 0.6102, 0.552, 0.5936, 0.552, 0.8081, 0.5489, 0.8124, 0.5489, 0.8124, 0.552, 0.8081, 0.552, 0.808, 0.5489, 0.8081, 0.5489, 0.8081, 0.552, 0.808, 0.552, 0.5751, 0.5489, 0.5755, 0.5489, 0.5755, 0.552, 0.5751, 0.552, 0.8015, 0.5489, 0.8073, 0.5489, 0.8073, 0.552, 0.8015, 0.552, 0.8463, 0.5489, 0.8477, 0.5489, 0.8477, 0.552, 0.8463, 0.552, 0.7768, 0.5489, 0.7892, 0.5489, 0.7892, 0.552, 0.7768, 0.552, 0.5814, 0.5489, 0.5936, 0.5489, 0.5936, 0.552, 0.5814, 0.552, 0.936, 0.5489, 0.9849, 0.5489, 0.9849, 0.552, 0.936, 0.552, 0.6425, 0.5489, 0.6914, 0.5489, 0.6914, 0.552, 0.6425, 0.552, 0.8477, 0.5489, 0.8871, 0.5489, 0.8871, 0.552, 0.8477, 0.552, 0.6914, 0.5489, 0.7403, 0.5489, 0.7403, 0.552, 0.6914, 0.552, 0.6102, 0.5489, 0.6425, 0.5489, 0.6425, 0.552, 0.6102, 0.552, 0.3979, 0.5489, 0.4468, 0.5489, 0.4468, 0.552, 0.3979, 0.552, 0.9308, 0.5489, 0.936, 0.5489, 0.936, 0.552, 0.9308, 0.552, 0.8259, 0.5489, 0.8381, 0.5489, 0.8381, 0.552, 0.8259, 0.552, 0.5393, 0.5489, 0.5447, 0.5489, 0.5447, 0.552, 0.5393, 0.552, 0.8129, 0.5489, 0.8137, 0.5489, 0.8137, 0.552, 0.8129, 0.552, 0.5569, 0.5489, 0.5691, 0.5489, 0.5691, 0.552, 0.5569, 0.552, 0.7892, 0.5489, 0.8015, 0.5489, 0.8015, 0.552, 0.7892, 0.552, 0.5755, 0.5489, 0.5814, 0.5489, 0.5814, 0.552, 0.5755, 0.552, 0.5447, 0.5489, 0.5569, 0.5489, 0.5569, 0.552, 0.5447, 0.552, 0.8137, 0.5489, 0.8259, 0.5489, 0.8259, 0.552, 0.8137, 0.552, 0.8907, 0.5489, 0.8954, 0.5489, 0.8954, 0.552, 0.8907, 0.552, 0.4521, 0.5489, 0.4874, 0.5489, 0.4874, 0.552, 0.4521, 0.552, 0.4468, 0.5489, 0.4521, 0.5489, 0.4521, 0.552, 0.4468, 0.552, 0.8954, 0.5489, 0.9308, 0.5489, 0.9308, 0.552, 0.8954, 0.552, 0.6102, 0.2483, 0.6425, 0.2483, 0.6425, 0.2524, 0.6102, 0.2524, 0.6914, 0.2483, 0.7403, 0.2483, 0.7403, 0.2524, 0.6914, 0.2524, 0.7768, 0.2483, 0.7892, 0.2483, 0.7892, 0.2524, 0.7768, 0.2524, 0.6425, 0.2483, 0.6914, 0.2483, 0.6914, 0.2524, 0.6425, 0.2524, 0.8871, 0.5489, 0.8907, 0.5489, 0.8907, 0.552, 0.8871, 0.552, 0.4874, 0.5489, 0.4922, 0.5489, 0.4922, 0.552, 0.4874, 0.552, 0.8871, 0.6467, 0.8907, 0.6467, 0.8907, 0.6498, 0.8871, 0.6498, 0.4874, 0.6467, 0.4922, 0.6467, 0.4922, 0.6498, 0.4874, 0.6498, 0.8871, 0.5, 0.8907, 0.5, 0.8907, 0.5047, 0.8871, 0.5047, 0.4874, 0.5, 0.4922, 0.5, 0.4922, 0.5047, 0.4874, 0.5047, 0.5936, 0.3938, 0.6102, 0.3938, 0.6102, 0.3986, 0.5936, 0.3986, 0.4874, 0.5047, 0.4922, 0.5047, 0.4922, 0.5085, 0.4874, 0.5085, 0.8871, 0.5047, 0.8907, 0.5047, 0.8907, 0.5085, 0.8871, 0.5085, 0.4874, 0.6498, 0.4922, 0.6498, 0.4922, 0.6519, 0.4874, 0.6519, 0.8871, 0.6498, 0.8907, 0.6498, 0.8907, 0.6519, 0.8871, 0.6519, 0.4874, 0.552, 0.4922, 0.552, 0.4922, 0.5561, 0.4874, 0.5561, 0.8871, 0.552, 0.8907, 0.552, 0.8907, 0.5561, 0.8871, 0.5561, 0.4874, 0.5978, 0.4922, 0.5978, 0.4922, 0.6035, 0.4874, 0.6035, 0.8871, 0.5978, 0.8907, 0.5978, 0.8907, 0.6035, 0.8871, 0.6035, 0.6102, 0.7935, 0.6425, 0.7935, 0.6425, 0.7971, 0.6102, 0.7971, 0.6914, 0.7935, 0.7403, 0.7935, 0.7403, 0.7971, 0.6914, 0.7971, 0.8871, 0.6035, 0.8907, 0.6035, 0.8907, 0.6467, 0.8871, 0.6467, 0.8871, 0.5085, 0.8907, 0.5085, 0.8907, 0.5489, 0.8871, 0.5489, 0.6425, 0.7935, 0.6914, 0.7935, 0.6914, 0.7971, 0.6425, 0.7971, 0.8871, 0.5561, 0.8907, 0.5561, 0.8907, 0.5978, 0.8871, 0.5978, 0.7768, 0.7935, 0.7892, 0.7935, 0.7892, 0.7971, 0.7768, 0.7971, 0.8871, 0.6519, 0.8907, 0.6519, 0.8907, 0.6957, 0.8871, 0.6957, 0.6102, 0.3938, 0.6425, 0.3938, 0.6425, 0.3986, 0.6102, 0.3986, 0.6914, 0.3938, 0.7403, 0.3938, 0.7403, 0.3986, 0.6914, 0.3986, 0.4874, 0.6035, 0.4922, 0.6035, 0.4922, 0.6467, 0.4874, 0.6467, 0.4874, 0.5085, 0.4922, 0.5085, 0.4922, 0.5489, 0.4874, 0.5489, 0.4874, 0.6519, 0.4922, 0.6519, 0.4922, 0.6957, 0.4874, 0.6957, 0.7768, 0.3938, 0.7892, 0.3938, 0.7892, 0.3986, 0.7768, 0.3986, 0.4874, 0.5561, 0.4922, 0.5561, 0.4922, 0.5978, 0.4874, 0.5978, 0.6425, 0.3938, 0.6914, 0.3938, 0.6914, 0.3986, 0.6425, 0.3986, 0.8124, 0.5489, 0.8129, 0.5489, 0.8129, 0.552, 0.8124, 0.552, 0.5691, 0.5489, 0.5699, 0.5489, 0.5699, 0.552, 0.5691, 0.552, 0.8124, 0.6467, 0.8129, 0.6467, 0.8129, 0.6498, 0.8124, 0.6498, 0.5691, 0.6467, 0.5699, 0.6467, 0.5699, 0.6498, 0.5691, 0.6498, 0.8124, 0.5, 0.8129, 0.5, 0.8129, 0.5047, 0.8124, 0.5047, 0.5691, 0.5, 0.5699, 0.5, 0.5699, 0.5047, 0.5691, 0.5047, 0.5936, 0.4755, 0.6102, 0.4755, 0.6102, 0.4763, 0.5936, 0.4763, 0.6102, 0.4755, 0.6425, 0.4755, 0.6425, 0.4763, 0.6102, 0.4763, 0.6914, 0.4755, 0.7403, 0.4755, 0.7403, 0.4763, 0.6914, 0.4763, 0.5691, 0.6035, 0.5699, 0.6035, 0.5699, 0.6467, 0.5691, 0.6467, 0.5691, 0.5085, 0.5699, 0.5085, 0.5699, 0.5489, 0.5691, 0.5489, 0.6425, 0.4755, 0.6914, 0.4755, 0.6914, 0.4763, 0.6425, 0.4763, 0.5691, 0.5561, 0.5699, 0.5561, 0.5699, 0.5978, 0.5691, 0.5978, 0.7768, 0.4755, 0.7892, 0.4755, 0.7892, 0.4763, 0.7768, 0.4763, 0.5691, 0.6519, 0.5699, 0.6519, 0.5699, 0.6957, 0.5691, 0.6957, 0.5691, 0.5978, 0.5699, 0.5978, 0.5699, 0.6035, 0.5691, 0.6035, 0.5691, 0.552, 0.5699, 0.552, 0.5699, 0.5561, 0.5691, 0.5561, 0.5691, 0.6498, 0.5699, 0.6498, 0.5699, 0.6519, 0.5691, 0.6519, 0.5691, 0.5047, 0.5699, 0.5047, 0.5699, 0.5085, 0.5691, 0.5085, 0.8124, 0.5047, 0.8129, 0.5047, 0.8129, 0.5085, 0.8124, 0.5085, 0.8124, 0.6498, 0.8129, 0.6498, 0.8129, 0.6519, 0.8124, 0.6519, 0.8124, 0.552, 0.8129, 0.552, 0.8129, 0.5561, 0.8124, 0.5561, 0.8124, 0.5978, 0.8129, 0.5978, 0.8129, 0.6035, 0.8124, 0.6035, 0.6102, 0.7188, 0.6425, 0.7188, 0.6425, 0.7194, 0.6102, 0.7194, 0.6914, 0.7188, 0.7403, 0.7188, 0.7403, 0.7194, 0.6914, 0.7194, 0.8124, 0.6035, 0.8129, 0.6035, 0.8129, 0.6467, 0.8124, 0.6467, 0.8124, 0.5085, 0.8129, 0.5085, 0.8129, 0.5489, 0.8124, 0.5489, 0.8124, 0.6519, 0.8129, 0.6519, 0.8129, 0.6957, 0.8124, 0.6957, 0.7768, 0.7188, 0.7892, 0.7188, 0.7892, 0.7194, 0.7768, 0.7194, 0.8124, 0.5561, 0.8129, 0.5561, 0.8129, 0.5978, 0.8124, 0.5978, 0.6425, 0.7188, 0.6914, 0.7188, 0.6914, 0.7194, 0.6425, 0.7194, 0.8435, 0.5489, 0.8463, 0.5489, 0.8463, 0.552, 0.8435, 0.552, 0.8435, 0.6467, 0.8463, 0.6467, 0.8463, 0.6498, 0.8435, 0.6498, 0.5351, 0.6467, 0.5366, 0.6467, 0.5366, 0.6498, 0.5351, 0.6498, 0.8435, 0.5, 0.8463, 0.5, 0.8463, 0.5047, 0.8435, 0.5047, 0.5351, 0.5, 0.5366, 0.5, 0.5366, 0.5047, 0.5351, 0.5047, 0.6102, 0.4415, 0.6425, 0.4415, 0.6425, 0.443, 0.6102, 0.443, 0.6914, 0.4415, 0.7403, 0.4415, 0.7403, 0.443, 0.6914, 0.443, 0.5351, 0.6035, 0.5366, 0.6035, 0.5366, 0.6467, 0.5351, 0.6467, 0.6425, 0.4415, 0.6914, 0.4415, 0.6914, 0.443, 0.6425, 0.443, 0.5351, 0.5561, 0.5366, 0.5561, 0.5366, 0.5978, 0.5351, 0.5978, 0.7768, 0.4415, 0.7892, 0.4415, 0.7892, 0.443, 0.7768, 0.443, 0.5351, 0.5978, 0.5366, 0.5978, 0.5366, 0.6035, 0.5351, 0.6035, 0.5351, 0.552, 0.5366, 0.552, 0.5366, 0.5561, 0.5351, 0.5561, 0.5936, 0.4415, 0.6102, 0.4415, 0.6102, 0.443, 0.5936, 0.443, 0.6425, 0.7499, 0.6914, 0.7499, 0.6914, 0.7527, 0.6425, 0.7527, 0.8435, 0.5561, 0.8463, 0.5561, 0.8463, 0.5978, 0.8435, 0.5978, 0.7768, 0.7499, 0.7892, 0.7499, 0.7892, 0.7527, 0.7768, 0.7527, 0.8435, 0.6519, 0.8463, 0.6519, 0.8463, 0.6957, 0.8435, 0.6957, 0.8435, 0.5085, 0.8463, 0.5085, 0.8463, 0.5489, 0.8435, 0.5489, 0.8435, 0.6035, 0.8463, 0.6035, 0.8463, 0.6467, 0.8435, 0.6467, 0.6914, 0.7499, 0.7403, 0.7499, 0.7403, 0.7527, 0.6914, 0.7527, 0.6102, 0.7499, 0.6425, 0.7499, 0.6425, 0.7527, 0.6102, 0.7527, 0.8435, 0.5978, 0.8463, 0.5978, 0.8463, 0.6035, 0.8435, 0.6035, 0.8435, 0.552, 0.8463, 0.552, 0.8463, 0.5561, 0.8435, 0.5561, 0.8435, 0.6498, 0.8463, 0.6498, 0.8463, 0.6519, 0.8435, 0.6519, 0.8435, 0.5047, 0.8463, 0.5047, 0.8463, 0.5085, 0.8435, 0.5085, 0.8077, 0.5489, 0.808, 0.5489, 0.808, 0.552, 0.8077, 0.552, 0.8077, 0.6467, 0.808, 0.6467, 0.808, 0.6498, 0.8077, 0.6498, 0.5747, 0.6467, 0.5748, 0.6467, 0.5748, 0.6498, 0.5747, 0.6498, 0.8077, 0.5, 0.808, 0.5, 0.808, 0.5047, 0.8077, 0.5047, 0.5747, 0.5, 0.5748, 0.5, 0.5748, 0.5047, 0.5747, 0.5047, 0.5747, 0.552, 0.5748, 0.552, 0.5748, 0.5561, 0.5747, 0.5561, 0.5747, 0.5978, 0.5748, 0.5978, 0.5748, 0.6035, 0.5747, 0.6035, 0.7768, 0.4812, 0.7892, 0.4812, 0.7892, 0.4812, 0.7768, 0.4812, 0.5747, 0.5561, 0.5748, 0.5561, 0.5748, 0.5978, 0.5747, 0.5978, 0.6425, 0.4812, 0.6914, 0.4812, 0.6914, 0.4812, 0.6425, 0.4812, 0.5747, 0.6035, 0.5748, 0.6035, 0.5748, 0.6467, 0.5747, 0.6467, 0.6914, 0.4812, 0.7403, 0.4812, 0.7403, 0.4812, 0.6914, 0.4812, 0.6102, 0.4812, 0.6425, 0.4812, 0.6425, 0.4812, 0.6102, 0.4812, 0.5936, 0.4812, 0.6102, 0.4812, 0.6102, 0.4812, 0.5936, 0.4812, 0.6425, 0.7141, 0.6914, 0.7141, 0.6914, 0.7144, 0.6425, 0.7144, 0.8077, 0.5561, 0.808, 0.5561, 0.808, 0.5978, 0.8077, 0.5978, 0.7768, 0.7141, 0.7892, 0.7141, 0.7892, 0.7144, 0.7768, 0.7144, 0.8077, 0.6519, 0.808, 0.6519, 0.808, 0.6957, 0.8077, 0.6957, 0.8077, 0.5085, 0.808, 0.5085, 0.808, 0.5489, 0.8077, 0.5489, 0.8077, 0.6035, 0.808, 0.6035, 0.808, 0.6467, 0.8077, 0.6467, 0.6914, 0.7141, 0.7403, 0.7141, 0.7403, 0.7144, 0.6914, 0.7144, 0.6102, 0.7141, 0.6425, 0.7141, 0.6425, 0.7144, 0.6102, 0.7144, 0.8077, 0.5978, 0.808, 0.5978, 0.808, 0.6035, 0.8077, 0.6035, 0.8077, 0.552, 0.808, 0.552, 0.808, 0.5561, 0.8077, 0.5561, 0.8077, 0.6498, 0.808, 0.6498, 0.808, 0.6519, 0.8077, 0.6519, 0.8077, 0.5047, 0.808, 0.5047, 0.808, 0.5085, 0.8077, 0.5085, 0.7403, 0.7141, 0.7768, 0.7141, 0.7768, 0.7144, 0.7403, 0.7144, 0.7403, 0.4812, 0.7768, 0.4812, 0.7768, 0.4812, 0.7403, 0.4812, 0.7403, 0.7499, 0.7768, 0.7499, 0.7768, 0.7527, 0.7403, 0.7527, 0.7403, 0.4415, 0.7768, 0.4415, 0.7768, 0.443, 0.7403, 0.443, 0.7403, 0.7188, 0.7768, 0.7188, 0.7768, 0.7194, 0.7403, 0.7194, 0.7403, 0.4755, 0.7768, 0.4755, 0.7768, 0.4763, 0.7403, 0.4763, 0.7403, 0.3938, 0.7768, 0.3938, 0.7768, 0.3986, 0.7403, 0.3986, 0.7403, 0.7935, 0.7768, 0.7935, 0.7768, 0.7971, 0.7403, 0.7971, 0.7403, 0.2483, 0.7768, 0.2483, 0.7768, 0.2524, 0.7403, 0.2524, 0.7403, 0.5489, 0.7768, 0.5489, 0.7768, 0.552, 0.7403, 0.552, 0.7403, 0.1525, 0.7768, 0.1525, 0.7768, 0.1546, 0.7403, 0.1546, 0.7403, 0.6467, 0.7768, 0.6467, 0.7768, 0.6498, 0.7403, 0.6498, 0.7403, 0.2958, 0.7768, 0.2958, 0.7768, 0.2996, 0.7403, 0.2996, 0.7403, 0.5, 0.7768, 0.5, 0.7768, 0.5047, 0.7403, 0.5047, 0.7403, 0.443, 0.7768, 0.443, 0.7768, 0.4457, 0.7403, 0.4457, 0.7403, 0.7446, 0.7768, 0.7446, 0.7768, 0.7499, 0.7403, 0.7499, 0.7403, 0.4812, 0.7768, 0.4812, 0.7768, 0.4815, 0.7403, 0.4815, 0.7403, 0.7137, 0.7768, 0.7137, 0.7768, 0.7141, 0.7403, 0.7141, 0.7403, 0.7145, 0.7768, 0.7145, 0.7768, 0.7188, 0.7403, 0.7188, 0.7403, 0.4763, 0.7768, 0.4763, 0.7768, 0.4769, 0.7403, 0.4769, 0.7403, 0.7144, 0.7768, 0.7144, 0.7768, 0.7145, 0.7403, 0.7145, 0.7403, 0.4769, 0.7768, 0.4769, 0.7768, 0.4812, 0.7403, 0.4812, 0.7403, 0.7079, 0.7768, 0.7079, 0.7768, 0.7137, 0.7403, 0.7137, 0.7403, 0.4815, 0.7768, 0.4815, 0.7768, 0.4819, 0.7403, 0.4819, 0.7403, 0.7527, 0.7768, 0.7527, 0.7768, 0.7541, 0.7403, 0.7541, 0.7403, 0.4022, 0.7768, 0.4022, 0.7768, 0.4415, 0.7403, 0.4415, 0.7403, 0.2554, 0.7768, 0.2554, 0.7768, 0.2958, 0.7403, 0.2958, 0.7403, 0.5047, 0.7768, 0.5047, 0.7768, 0.5085, 0.7403, 0.5085, 0.7403, 0.6498, 0.7768, 0.6498, 0.7768, 0.6519, 0.7403, 0.6519, 0.7403, 0.1087, 0.7768, 0.1087, 0.7768, 0.1525, 0.7403, 0.1525, 0.7403, 0.552, 0.7768, 0.552, 0.7768, 0.5561, 0.7403, 0.5561, 0.7403, 0.2065, 0.7768, 0.2065, 0.7768, 0.2483, 0.7403, 0.2483, 0.7403, 0.1576, 0.7768, 0.1576, 0.7768, 0.2008, 0.7403, 0.2008, 0.7403, 0.5978, 0.7768, 0.5978, 0.7768, 0.6035, 0.7403, 0.6035, 0.7403, 0.8018, 0.7768, 0.8018, 0.7768, 0.8376, 0.7404, 0.839, 0.7403, 0.3533, 0.7768, 0.3533, 0.7768, 0.358, 0.7404, 0.3566, 0.7404, 0.3566, 0.7768, 0.358, 0.7768, 0.3938, 0.7403, 0.3938, 0.7403, 0.7971, 0.7768, 0.7971, 0.7768, 0.8018, 0.7403, 0.8018, 0.7403, 0.7201, 0.7768, 0.7201, 0.7768, 0.7323, 0.7403, 0.7323, 0.7403, 0.4511, 0.7768, 0.4511, 0.7768, 0.4633, 0.7403, 0.4633, 0.7403, 0.4819, 0.7768, 0.4819, 0.7768, 0.4878, 0.7403, 0.4878, 0.7403, 0.6957, 0.7768, 0.6957, 0.7768, 0.7079, 0.7403, 0.7079, 0.7403, 0.4633, 0.7768, 0.4633, 0.7768, 0.4755, 0.7403, 0.4755, 0.7403, 0.7194, 0.7768, 0.7194, 0.7768, 0.7201, 0.7403, 0.7201, 0.7403, 0.4457, 0.7768, 0.4457, 0.7768, 0.4511, 0.7403, 0.4511, 0.7403, 0.7323, 0.7768, 0.7323, 0.7768, 0.7446, 0.7403, 0.7446, 0.7404, 0.839, 0.7768, 0.8376, 0.7768, 0.8424, 0.7403, 0.8424, 0.7403, 0.3043, 0.7768, 0.3043, 0.7768, 0.3533, 0.7403, 0.3533, 0.7403, 0.6035, 0.7768, 0.6035, 0.7768, 0.6467, 0.7403, 0.6467, 0.7403, 0.1546, 0.7768, 0.1546, 0.7768, 0.1576, 0.7403, 0.1576, 0.7403, 0.2524, 0.7768, 0.2524, 0.7768, 0.2554, 0.7403, 0.2554, 0.7403, 0.5085, 0.7768, 0.5085, 0.7768, 0.5489, 0.7403, 0.5489, 0.7403, 0.7541, 0.7768, 0.7541, 0.7768, 0.7935, 0.7403, 0.7935, 0.7403, 0.3986, 0.7768, 0.3986, 0.7768, 0.4022, 0.7403, 0.4022, 0.7403, 0.2008, 0.7768, 0.2008, 0.7768, 0.2065, 0.7403, 0.2065, 0.7403, 0.5561, 0.7768, 0.5561, 0.7768, 0.5978, 0.7403, 0.5978, 0.7403, 0.4878, 0.7768, 0.4878, 0.7768, 0.5, 0.7403, 0.5, 0.7403, 0.6519, 0.7768, 0.6519, 0.7768, 0.6957, 0.7403, 0.6957, 0.7403, 0.2996, 0.7768, 0.2996, 0.7768, 0.3043, 0.7403, 0.3043, 0.7403, 0.8424, 0.7768, 0.8424, 0.7768, 0.8913, 0.7403, 0.8913])
me_cube.materials.append(mat_material)
me_cube.use_remesh_preserve_volume = False
me_cube.use_remesh_preserve_attributes = False
me_cube.use_mirror_vertex_groups = False
me_cube.update()
me_leg1 = bpy.data.meshes.new('leg1')
me_leg1.from_pydata([(-1.0, -1.0, -1.0), (-1.0, -1.0, 1.0), (-1.0, 1.0, -1.0), (-1.0, 1.0, 1.0), (1.912, -1.458, -1.0), (1.0, -1.0, 1.0), (1.982, 1.578, -1.0), (1.0, 1.0, 1.0), (-0.8213, -1.0, -0.4468), (-1.0, 1.0, -0.4468), (1.0, 1.0, -0.4468), (0.8679, -0.3555, -0.4468), (-1.0, 1.0, -0.8491), (1.0, 1.0, -0.8491), (0.9129, -0.8242, -0.8491), (-0.9513, -1.0, -0.8491)], [], [(8, 1, 3, 9), (9, 3, 7, 10), (10, 7, 5, 11), (11, 5, 1, 8), (2, 6, 4, 0), (7, 3, 1, 5), (14, 11, 8, 15), (13, 10, 11, 14), (12, 9, 10, 13), (15, 8, 9, 12), (0, 15, 12, 2), (2, 12, 13, 6), (6, 13, 14, 4), (4, 14, 15, 0)])
_uv = me_leg1.uv_layers.new(name='UV 맵')
_uv.uv.foreach_set('vector', [0.2427, 0.1196, 0.3802, 0.1196, 0.3802, 0.3098, 0.2427, 0.3098, 0.2427, 0.3098, 0.3802, 0.3098, 0.3802, 0.5, 0.2427, 0.5, 0.2427, 0.5, 0.3802, 0.5, 0.3802, 0.6902, 0.2427, 0.6902, 0.2427, 0.6902, 0.3802, 0.6902, 0.3802, 0.8804, 0.2427, 0.8804, -0.0001093, 0.5, 0.1901, 0.5, 0.1901, 0.6902, -0.0001093, 0.6902, 0.3802, 0.5, 0.5704, 0.5, 0.5704, 0.6902, 0.3802, 0.6902, 0.2044, 0.6902, 0.2427, 0.6902, 0.2427, 0.8804, 0.2044, 0.8804, 0.2044, 0.5, 0.2427, 0.5, 0.2427, 0.6902, 0.2044, 0.6902, 0.2044, 0.3098, 0.2427, 0.3098, 0.2427, 0.5, 0.2044, 0.5, 0.2044, 0.1196, 0.2427, 0.1196, 0.2427, 0.3098, 0.2044, 0.3098, 0.1901, 0.1196, 0.2044, 0.1196, 0.2044, 0.3098, 0.1901, 0.3098, 0.1901, 0.3098, 0.2044, 0.3098, 0.2044, 0.5, 0.1901, 0.5, 0.1901, 0.5, 0.2044, 0.5, 0.2044, 0.6902, 0.1901, 0.6902, 0.1901, 0.6902, 0.2044, 0.6902, 0.2044, 0.8804, 0.1901, 0.8804])
me_leg1.use_remesh_fix_poles = True
me_leg1.use_remesh_preserve_attributes = False
me_leg1.update()
me_leg2 = bpy.data.meshes.new('leg2')
me_leg2.from_pydata([(-1.0, -1.0, -1.0), (-1.0, -1.0, 1.0), (-1.0, 1.0, -1.0), (-1.0, 1.0, 1.0), (1.912, -1.458, -1.0), (1.0, -1.0, 1.0), (1.982, 1.578, -1.0), (1.0, 1.0, 1.0), (-0.8213, -1.0, -0.4468), (-1.0, 1.0, -0.4468), (1.0, 1.0, -0.4468), (0.8679, -0.3555, -0.4468), (-1.0, 1.0, -0.8491), (1.0, 1.0, -0.8491), (0.9129, -0.8242, -0.8491), (-0.9513, -1.0, -0.8491)], [], [(8, 1, 3, 9), (9, 3, 7, 10), (10, 7, 5, 11), (11, 5, 1, 8), (2, 6, 4, 0), (7, 3, 1, 5), (14, 11, 8, 15), (13, 10, 11, 14), (12, 9, 10, 13), (15, 8, 9, 12), (0, 15, 12, 2), (2, 12, 13, 6), (6, 13, 14, 4), (4, 14, 15, 0)])
_uv = me_leg2.uv_layers.new(name='UV 맵')
_uv.uv.foreach_set('vector', [0.2427, 0.1196, 0.3802, 0.1196, 0.3802, 0.3098, 0.2427, 0.3098, 0.2427, 0.3098, 0.3802, 0.3098, 0.3802, 0.5, 0.2427, 0.5, 0.2427, 0.5, 0.3802, 0.5, 0.3802, 0.6902, 0.2427, 0.6902, 0.2427, 0.6902, 0.3802, 0.6902, 0.3802, 0.8804, 0.2427, 0.8804, -0.0001093, 0.5, 0.1901, 0.5, 0.1901, 0.6902, -0.0001093, 0.6902, 0.3802, 0.5, 0.5704, 0.5, 0.5704, 0.6902, 0.3802, 0.6902, 0.2044, 0.6902, 0.2427, 0.6902, 0.2427, 0.8804, 0.2044, 0.8804, 0.2044, 0.5, 0.2427, 0.5, 0.2427, 0.6902, 0.2044, 0.6902, 0.2044, 0.3098, 0.2427, 0.3098, 0.2427, 0.5, 0.2044, 0.5, 0.2044, 0.1196, 0.2427, 0.1196, 0.2427, 0.3098, 0.2044, 0.3098, 0.1901, 0.1196, 0.2044, 0.1196, 0.2044, 0.3098, 0.1901, 0.3098, 0.1901, 0.3098, 0.2044, 0.3098, 0.2044, 0.5, 0.1901, 0.5, 0.1901, 0.5, 0.2044, 0.5, 0.2044, 0.6902, 0.1901, 0.6902, 0.1901, 0.6902, 0.2044, 0.6902, 0.2044, 0.8804, 0.1901, 0.8804])
me_leg2.use_remesh_fix_poles = True
me_leg2.use_remesh_preserve_attributes = False
me_leg2.update()
me_leg3 = bpy.data.meshes.new('leg3')
me_leg3.from_pydata([(-1.0, -1.0, -1.0), (-1.0, -1.0, 1.0), (-1.0, 1.0, -1.0), (-1.0, 1.0, 1.0), (1.912, -1.458, -1.0), (1.0, -1.0, 1.0), (1.982, 1.578, -1.0), (1.0, 1.0, 1.0), (-0.8213, -1.0, -0.4468), (-1.0, 1.0, -0.4468), (1.0, 1.0, -0.4468), (0.8679, -0.3555, -0.4468), (-1.0, 1.0, -0.8491), (1.0, 1.0, -0.8491), (0.9129, -0.8242, -0.8491), (-0.9513, -1.0, -0.8491)], [], [(8, 1, 3, 9), (9, 3, 7, 10), (10, 7, 5, 11), (11, 5, 1, 8), (2, 6, 4, 0), (7, 3, 1, 5), (14, 11, 8, 15), (13, 10, 11, 14), (12, 9, 10, 13), (15, 8, 9, 12), (0, 15, 12, 2), (2, 12, 13, 6), (6, 13, 14, 4), (4, 14, 15, 0)])
_uv = me_leg3.uv_layers.new(name='UV 맵')
_uv.uv.foreach_set('vector', [0.2427, 0.1196, 0.3802, 0.1196, 0.3802, 0.3098, 0.2427, 0.3098, 0.2427, 0.3098, 0.3802, 0.3098, 0.3802, 0.5, 0.2427, 0.5, 0.2427, 0.5, 0.3802, 0.5, 0.3802, 0.6902, 0.2427, 0.6902, 0.2427, 0.6902, 0.3802, 0.6902, 0.3802, 0.8804, 0.2427, 0.8804, -0.0001093, 0.5, 0.1901, 0.5, 0.1901, 0.6902, -0.0001093, 0.6902, 0.3802, 0.5, 0.5704, 0.5, 0.5704, 0.6902, 0.3802, 0.6902, 0.2044, 0.6902, 0.2427, 0.6902, 0.2427, 0.8804, 0.2044, 0.8804, 0.2044, 0.5, 0.2427, 0.5, 0.2427, 0.6902, 0.2044, 0.6902, 0.2044, 0.3098, 0.2427, 0.3098, 0.2427, 0.5, 0.2044, 0.5, 0.2044, 0.1196, 0.2427, 0.1196, 0.2427, 0.3098, 0.2044, 0.3098, 0.1901, 0.1196, 0.2044, 0.1196, 0.2044, 0.3098, 0.1901, 0.3098, 0.1901, 0.3098, 0.2044, 0.3098, 0.2044, 0.5, 0.1901, 0.5, 0.1901, 0.5, 0.2044, 0.5, 0.2044, 0.6902, 0.1901, 0.6902, 0.1901, 0.6902, 0.2044, 0.6902, 0.2044, 0.8804, 0.1901, 0.8804])
me_leg3.use_remesh_fix_poles = True
me_leg3.use_remesh_preserve_attributes = False
me_leg3.update()
me_fleg4 = bpy.data.meshes.new('fleg4')
me_fleg4.from_pydata([(-1.0, -1.0, -1.0), (-1.0, -1.0, 1.0), (-1.0, 1.0, -1.0), (-1.0, 1.0, 1.0), (1.912, -1.458, -1.0), (1.0, -1.0, 1.0), (1.982, 1.578, -1.0), (1.0, 1.0, 1.0), (-0.8213, -1.0, -0.4468), (-1.0, 1.0, -0.4468), (1.0, 1.0, -0.4468), (0.8679, -0.3555, -0.4468), (-1.0, 1.0, -0.8491), (1.0, 1.0, -0.8491), (0.9129, -0.8242, -0.8491), (-0.9513, -1.0, -0.8491)], [], [(8, 1, 3, 9), (9, 3, 7, 10), (10, 7, 5, 11), (11, 5, 1, 8), (2, 6, 4, 0), (7, 3, 1, 5), (14, 11, 8, 15), (13, 10, 11, 14), (12, 9, 10, 13), (15, 8, 9, 12), (0, 15, 12, 2), (2, 12, 13, 6), (6, 13, 14, 4), (4, 14, 15, 0)])
_uv = me_fleg4.uv_layers.new(name='UV 맵')
_uv.uv.foreach_set('vector', [0.2427, 0.1196, 0.3802, 0.1196, 0.3802, 0.3098, 0.2427, 0.3098, 0.2427, 0.3098, 0.3802, 0.3098, 0.3802, 0.5, 0.2427, 0.5, 0.2427, 0.5, 0.3802, 0.5, 0.3802, 0.6902, 0.2427, 0.6902, 0.2427, 0.6902, 0.3802, 0.6902, 0.3802, 0.8804, 0.2427, 0.8804, -0.0001093, 0.5, 0.1901, 0.5, 0.1901, 0.6902, -0.0001093, 0.6902, 0.3802, 0.5, 0.5704, 0.5, 0.5704, 0.6902, 0.3802, 0.6902, 0.2044, 0.6902, 0.2427, 0.6902, 0.2427, 0.8804, 0.2044, 0.8804, 0.2044, 0.5, 0.2427, 0.5, 0.2427, 0.6902, 0.2044, 0.6902, 0.2044, 0.3098, 0.2427, 0.3098, 0.2427, 0.5, 0.2044, 0.5, 0.2044, 0.1196, 0.2427, 0.1196, 0.2427, 0.3098, 0.2044, 0.3098, 0.1901, 0.1196, 0.2044, 0.1196, 0.2044, 0.3098, 0.1901, 0.3098, 0.1901, 0.3098, 0.2044, 0.3098, 0.2044, 0.5, 0.1901, 0.5, 0.1901, 0.5, 0.2044, 0.5, 0.2044, 0.6902, 0.1901, 0.6902, 0.1901, 0.6902, 0.2044, 0.6902, 0.2044, 0.8804, 0.1901, 0.8804])
me_fleg4.use_remesh_fix_poles = True
me_fleg4.use_remesh_preserve_attributes = False
me_fleg4.update()

# ---- objects
ob_cube = bpy.data.objects.new('Cube', me_cube)
ob_leg1 = bpy.data.objects.new('leg1', me_leg1)
ob_leg2 = bpy.data.objects.new('leg2', me_leg2)
ob_leg3 = bpy.data.objects.new('leg3', me_leg3)
ob_leg4 = bpy.data.objects.new('leg4', me_fleg4)

# ---- transforms, parenting, visibility, modifiers, constraints
ob_cube.location = (0.0, 0.0, 0.0)
ob_cube.scale = (1.0, 1.0, 0.7281)
ob_cube.lock_rotations_4d = False
ob_cube.empty_display_type = 'ARROWS'
ob_cube.lineart.crease_threshold = 0.0
ob_leg1.location = (0.1458, -0.6869, -1.548)
ob_leg1.scale = (-0.3108, 0.2826, 1.0)
ob_leg2.location = (0.1458, 0.6957, -1.548)
ob_leg2.scale = (-0.3108, 0.2826, 1.0)
ob_leg3.location = (2.641, -0.6702, -1.548)
ob_leg3.scale = (-0.3108, 0.2826, 1.0)
ob_leg4.location = (2.641, 0.6775, -1.548)
ob_leg4.scale = (-0.3108, 0.2826, 1.0)

# ---- collection membership
col_collection.objects.link(ob_cube)
col_collection.objects.link(ob_leg1)
col_collection.objects.link(ob_leg2)
col_collection.objects.link(ob_leg3)
col_collection.objects.link(ob_leg4)

# ---- scene / render settings (as saved in the file)
scene.frame_start = 1; scene.frame_end = 250; scene.frame_set(1)
scene.render.engine = 'BLENDER_EEVEE_NEXT'
scene.cycles.sampling_pattern = 'TABULATED_SOBOL'
scene.cycles.use_light_tree = False
scene.view_settings.view_transform = 'Filmic'
bpy.context.view_layer.update()

# ---- added for rendering (the .blend has no active camera and no usable light): camera, sun
cam_auto = bpy.data.cameras.new('AutoCamera')
cam_auto.lens = 50.0
cam_auto.sensor_width = 36.0
cam_auto.clip_end = 1000.0
ob_auto_camera = bpy.data.objects.new('AutoCamera', cam_auto)
scene.collection.objects.link(ob_auto_camera)
ob_auto_camera.location = (8.48767, -8.01335, 4.67947)
ob_auto_camera.rotation_euler = (1.09748, -7.21219e-08, 0.694738)
scene.camera = ob_auto_camera
light_auto_sun = bpy.data.lights.new('AutoSun', 'SUN')
light_auto_sun.energy = 3.0
light_auto_sun.angle = 0.0523599
ob_auto_sun = bpy.data.objects.new('AutoSun', light_auto_sun)
scene.collection.objects.link(ob_auto_sun)
ob_auto_sun.rotation_euler = (0.872665, 0.174533, 0.523599)
bpy.context.view_layer.update()
